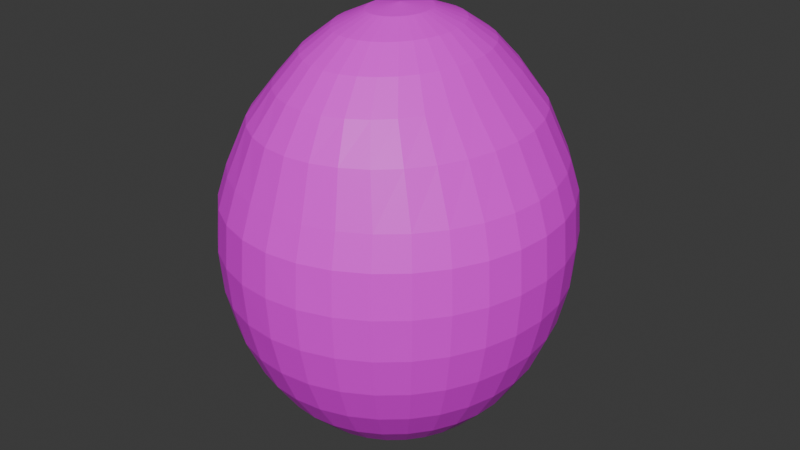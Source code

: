 # Source: egg.blend  (saved by Blender 4.4.32; exported with 4.5.12 LTS)
import bpy
from mathutils import Matrix  # noqa: F401  (used for matrix-valued properties, if any)

bpy.ops.wm.read_factory_settings(use_empty=True)
scene = bpy.context.scene
scene.name = 'Scene'

# ---- collections
col_collection = bpy.data.collections.new('Collection'); scene.collection.children.link(col_collection)

# ---- images (referenced by path relative to the original .blend; pixels are not part of the script)
import os
ASSET_DIR = os.environ.get("B2B_ASSET_DIR", "")  # directory of the original .blend (textures are referenced by path, not embedded)
HERE = os.path.dirname(os.path.abspath(__file__))  # packed textures are extracted next to this script under _unpacked/

def load_image(name, relpath, width, height, colorspace="sRGB"):
    """Load a texture the original file referenced (path relative to the .blend, or extracted next to this script)."""
    p = next((c for c in (os.path.join(HERE, relpath), os.path.join(ASSET_DIR, relpath)) if relpath and os.path.exists(c)), "")
    if p:
        img = bpy.data.images.load(p, check_existing=True)
        img.name = name
    else:  # same state as the original file: an image datablock whose file is absent (Cycles renders it pink)
        img = bpy.data.images.new(name, width, height)
        img.source = "FILE"
        img.filepath = "//" + (relpath or name)
    img.colorspace_settings.name = colorspace
    return img
img_egg_png_001 = load_image('egg.png.001', '1/egg.png', 1024, 1024, 'sRGB')

# ---- materials (node trees are filled in below, after node groups)
mat_x = bpy.data.materials.new('マテリアル')

# ---- material node trees
mat_x.use_nodes = True; mat_x.node_tree.nodes.clear()
_N = mat_x.node_tree.nodes; _L = mat_x.node_tree.links
n0 = _N.new('ShaderNodeBsdfPrincipled'); n0.name = 'プリンシプルBSDF'; n0.location = (10, 300)
n1 = _N.new('ShaderNodeOutputMaterial'); n1.name = 'マテリアル出力'; n1.location = (300, 300)
n2 = _N.new('ShaderNodeTexImage'); n2.name = '画像テクスチャ'; n2.location = (-280, 275)
n2.image = img_egg_png_001
_L.new(n0.outputs[0], n1.inputs[0])
_L.new(n2.outputs[0], n0.inputs[0])
n1.is_active_output = True

# ---- world
world_world = bpy.data.worlds.new('World'); scene.world = world_world
world_world.use_nodes = True; world_world.node_tree.nodes.clear()
_N = world_world.node_tree.nodes; _L = world_world.node_tree.links
n0 = _N.new('ShaderNodeOutputWorld'); n0.name = 'World Output'; n0.location = (300, 300)
n1 = _N.new('ShaderNodeBackground'); n1.name = 'Background'; n1.location = (10, 300)
n1.inputs[0].default_value = (0.05088, 0.05088, 0.05088, 1.0)
_L.new(n1.outputs[0], n0.inputs[0])
n0.is_active_output = True
world_world.color = (0.05088, 0.05088, 0.05088)
world_world.sun_shadow_jitter_overblur = 0.0

# ---- meshes
me_x = bpy.data.meshes.new('球')
me_x.from_pydata([(5.987e-09, 0.5934, 1.087), (1.043e-08, 0.8881, 0.7265), (0.0, 1.048, 0.2551), (0.0, 1.068, 0.0), (0.0, 1.048, -0.2551), (0.0, 0.8881, -0.7265), (0.03289, 0.2044, 1.283), (0.06451, 0.4009, 1.208), (0.09366, 0.582, 1.087), (0.1192, 0.7407, 0.9247), (0.1512, 0.871, 0.7265), (0.1802, 0.9678, 0.4398), (0.1913, 1.027, 0.2551), (0.1951, 1.048, 0.0), (0.1913, 1.027, -0.2551), (0.1802, 0.9678, -0.5004), (0.1622, 0.871, -0.7265), (0.1379, 0.7407, -0.9247), (0.1084, 0.582, -1.087), (0.07466, 0.4009, -1.208), (0.03806, 0.2044, -1.283), (0.06451, 0.1925, 1.283), (0.1265, 0.3776, 1.208), (0.1837, 0.5482, 1.087), (0.2338, 0.6978, 0.9247), (0.2967, 0.8205, 0.7265), (0.3536, 0.9117, 0.4398), (0.3753, 0.9678, 0.2551), (0.3827, 0.9868, 0.0), (0.3753, 0.9678, -0.2551), (0.3536, 0.9117, -0.5004), (0.3182, 0.8205, -0.7265), (0.2706, 0.6978, -0.9247), (0.2126, 0.5482, -1.087), (0.1464, 0.3776, -1.208), (0.07466, 0.1925, -1.283), (0.09366, 0.1733, 1.283), (0.1837, 0.3399, 1.208), (0.2667, 0.4934, 1.087), (0.3395, 0.628, 0.9247), (0.4307, 0.7384, 0.7265), (0.5133, 0.8205, 0.4398), (0.5449, 0.871, 0.2551), (0.5556, 0.8881, 0.0), (0.5449, 0.871, -0.2551), (0.5133, 0.8205, -0.5004), (0.4619, 0.7384, -0.7265), (0.3928, 0.628, -0.9247), (0.3087, 0.4934, -1.087), (0.2126, 0.3399, -1.208), (0.1084, 0.1733, -1.283), (0.1192, 0.1473, 1.283), (0.2338, 0.289, 1.208), (0.3395, 0.4196, 1.087), (0.432, 0.534, 0.9247), (0.5482, 0.628, 0.7265), (0.6533, 0.6978, 0.4398), (0.6935, 0.7407, 0.2551), (0.7071, 0.7552, 0.0), (0.6935, 0.7407, -0.2551), (0.6533, 0.6978, -0.5004), (0.5879, 0.628, -0.7265), (0.5, 0.534, -0.9247), (0.3928, 0.4196, -1.087), (0.2706, 0.289, -1.208), (0.1379, 0.1473, -1.283), (0.1402, 0.1158, 1.283), (0.2749, 0.2271, 1.208), (0.3992, 0.3297, 1.087), (0.508, 0.4196, 0.9247), (0.6446, 0.4934, 0.7265), (0.7682, 0.5482, 0.4398), (0.8155, 0.582, 0.2551), (0.8315, 0.5934, 0.0), (0.8155, 0.582, -0.2551), (0.7682, 0.5482, -0.5004), (0.6913, 0.4934, -0.7265), (0.5879, 0.4196, -0.9247), (0.4619, 0.3297, -1.087), (0.3182, 0.2271, -1.208), (0.1622, 0.1158, -1.283), (0.0, 0.0, 1.308), (0.1557, 0.07974, 1.283), (0.3055, 0.1564, 1.208), (0.4435, 0.2271, 1.087), (0.5645, 0.289, 0.9247), (0.7162, 0.3399, 0.7265), (0.8536, 0.3776, 0.4398), (0.9061, 0.4009, 0.2551), (0.9239, 0.4087, 0.0), (0.9061, 0.4009, -0.2551), (0.8536, 0.3776, -0.5004), (0.7682, 0.3399, -0.7265), (0.6533, 0.289, -0.9247), (0.5133, 0.2271, -1.087), (0.3536, 0.1564, -1.208), (0.1802, 0.07974, -1.283), (0.1653, 0.04065, 1.283), (0.3243, 0.07974, 1.208), (0.4708, 0.1158, 1.087), (0.5993, 0.1473, 0.9247), (0.7603, 0.1733, 0.7265), (0.9061, 0.1925, 0.4398), (0.9619, 0.2044, 0.2551), (0.9808, 0.2084, 0.0), (0.9619, 0.2044, -0.2551), (0.9061, 0.1925, -0.5004), (0.8155, 0.1733, -0.7265), (0.6935, 0.1473, -0.9247), (0.5449, 0.1158, -1.087), (0.3753, 0.07974, -1.208), (0.1913, 0.04065, -1.283), (0.1686, -1.194e-08, 1.283), (0.3307, -2.387e-08, 1.208), (0.4801, -5.57e-08, 1.087), (0.611, 1.592e-08, 0.9247), (0.7752, -9.549e-08, 0.7265), (0.9239, 4.775e-08, 0.4398), (0.9808, -9.549e-08, 0.2551), (1.0, -1.751e-07, 0.0), (0.9808, -9.549e-08, -0.2551), (0.9239, 4.775e-08, -0.5004), (0.8315, -9.549e-08, -0.7265), (0.7071, 1.592e-08, -0.9247), (0.5556, -5.57e-08, -1.087), (0.3827, -2.387e-08, -1.208), (0.1951, -1.194e-08, -1.283), (0.1653, -0.04065, 1.283), (0.3243, -0.07974, 1.208), (0.4708, -0.1158, 1.087), (0.5993, -0.1473, 0.9247), (0.7603, -0.1733, 0.7265), (0.9061, -0.1925, 0.4398), (0.9619, -0.2044, 0.2551), (0.9808, -0.2084, 0.0), (0.9619, -0.2044, -0.2551), (0.9061, -0.1925, -0.5004), (0.8155, -0.1733, -0.7265), (0.6935, -0.1473, -0.9247), (0.5449, -0.1158, -1.087), (0.3753, -0.07974, -1.208), (0.1913, -0.04065, -1.283), (0.1557, -0.07974, 1.283), (0.3055, -0.1564, 1.208), (0.4435, -0.2271, 1.087), (0.5645, -0.289, 0.9247), (0.7162, -0.3399, 0.7265), (0.8536, -0.3776, 0.4398), (0.9061, -0.4009, 0.2551), (0.9239, -0.4087, 0.0), (0.9061, -0.4009, -0.2551), (0.8536, -0.3776, -0.5004), (0.7682, -0.3399, -0.7265), (0.6533, -0.289, -0.9247), (0.5133, -0.2271, -1.087), (0.3536, -0.1564, -1.208), (0.1802, -0.07974, -1.283), (0.1402, -0.1158, 1.283), (0.2749, -0.2271, 1.208), (0.3992, -0.3297, 1.087), (0.508, -0.4196, 0.9247), (0.6446, -0.4934, 0.7265), (0.7682, -0.5482, 0.4398), (0.8155, -0.582, 0.2551), (0.8315, -0.5934, 0.0), (0.8155, -0.582, -0.2551), (0.7682, -0.5482, -0.5004), (0.6913, -0.4934, -0.7265), (0.5879, -0.4196, -0.9247), (0.4619, -0.3297, -1.087), (0.3182, -0.2271, -1.208), (0.1622, -0.1158, -1.283), (0.1192, -0.1473, 1.283), (0.2338, -0.289, 1.208), (0.3395, -0.4196, 1.087), (0.432, -0.534, 0.9247), (0.5482, -0.628, 0.7265), (0.6533, -0.6978, 0.4398), (0.6935, -0.7407, 0.2551), (0.7071, -0.7552, 0.0), (0.6935, -0.7407, -0.2551), (0.6533, -0.6978, -0.5004), (0.5879, -0.628, -0.7265), (0.5, -0.534, -0.9247), (0.3928, -0.4196, -1.087), (0.2706, -0.289, -1.208), (0.1379, -0.1473, -1.283), (0.09366, -0.1733, 1.283), (0.1837, -0.3399, 1.208), (0.2667, -0.4934, 1.087), (0.3395, -0.628, 0.9247), (0.4307, -0.7384, 0.7265), (0.5133, -0.8205, 0.4398), (0.5449, -0.871, 0.2551), (0.5556, -0.8881, 0.0), (0.5449, -0.871, -0.2551), (0.5133, -0.8205, -0.5004), (0.4619, -0.7384, -0.7265), (0.3928, -0.628, -0.9247), (0.3087, -0.4934, -1.087), (0.2126, -0.3399, -1.208), (0.1084, -0.1733, -1.283), (0.06451, -0.1925, 1.283), (0.1265, -0.3776, 1.208), (0.1837, -0.5482, 1.087), (0.2338, -0.6978, 0.9247), (0.2967, -0.8205, 0.7265), (0.3536, -0.9117, 0.4398), (0.3753, -0.9678, 0.2551), (0.3827, -0.9868, 0.0), (0.3753, -0.9678, -0.2551), (0.3536, -0.9117, -0.5004), (0.3182, -0.8205, -0.7265), (0.2706, -0.6978, -0.9247), (0.2126, -0.5482, -1.087), (0.1464, -0.3776, -1.208), (0.07466, -0.1925, -1.283), (0.03289, -0.2044, 1.283), (0.06451, -0.4009, 1.208), (0.09366, -0.582, 1.087), (0.1192, -0.7407, 0.9247), (0.1512, -0.871, 0.7265), (0.1802, -0.9678, 0.4398), (0.1913, -1.027, 0.2551), (0.1951, -1.048, 0.0), (0.1913, -1.027, -0.2551), (0.1802, -0.9678, -0.5004), (0.1622, -0.871, -0.7265), (0.1379, -0.7407, -0.9247), (0.1084, -0.582, -1.087), (0.07466, -0.4009, -1.208), (0.03806, -0.2044, -1.283), (-4.505e-10, -0.2084, 1.283), (-3.908e-08, -0.4087, 1.208), (-7.771e-08, -0.5934, 1.087), (-6.889e-09, -0.7552, 0.9247), (-8.682e-08, -0.8881, 0.7265), (2.98e-08, -0.9868, 0.4398), (-1.341e-07, -1.048, 0.2551), (-3.278e-07, -1.068, 0.0), (-1.341e-07, -1.048, -0.2551), (2.98e-08, -0.9868, -0.5004), (-1.043e-07, -0.8881, -0.7265), (-1.49e-08, -0.7552, -0.9247), (-9.686e-08, -0.5934, -1.087), (-5.215e-08, -0.4087, -1.208), (-7.451e-09, -0.2084, -1.283), (-0.03289, -0.2044, 1.283), (-0.06451, -0.4009, 1.208), (-0.09366, -0.582, 1.087), (-0.1192, -0.7407, 0.9247), (-0.1512, -0.871, 0.7265), (-0.1802, -0.9678, 0.4398), (-0.1913, -1.027, 0.2551), (-0.1951, -1.048, 0.0), (-0.1913, -1.027, -0.2551), (-0.1802, -0.9678, -0.5004), (-0.1622, -0.871, -0.7265), (-0.1379, -0.7407, -0.9247), (-0.1084, -0.582, -1.087), (-0.07466, -0.4009, -1.208), (-0.03806, -0.2044, -1.283), (-0.06451, -0.1925, 1.283), (-0.1265, -0.3776, 1.208), (-0.1837, -0.5482, 1.087), (-0.2338, -0.6978, 0.9247), (-0.2967, -0.8205, 0.7265), (-0.3536, -0.9117, 0.4398), (-0.3753, -0.9678, 0.2551), (-0.3827, -0.9868, 0.0), (-0.3753, -0.9678, -0.2551), (-0.3536, -0.9117, -0.5004), (-0.3182, -0.8205, -0.7265), (-0.2706, -0.6978, -0.9247), (-0.2126, -0.5482, -1.087), (-0.1464, -0.3776, -1.208), (-0.07466, -0.1925, -1.283), (-0.09366, -0.1733, 1.283), (-0.1837, -0.3399, 1.208), (-0.2667, -0.4934, 1.087), (-0.3395, -0.628, 0.9247), (-0.4307, -0.7384, 0.7265), (-0.5133, -0.8205, 0.4398), (-0.5449, -0.871, 0.2551), (-0.5556, -0.8881, 0.0), (-0.5449, -0.871, -0.2551), (-0.5133, -0.8205, -0.5004), (-0.4619, -0.7384, -0.7265), (-0.3928, -0.628, -0.9247), (-0.3087, -0.4934, -1.087), (-0.2126, -0.3399, -1.208), (-0.1084, -0.1733, -1.283), (-0.1192, -0.1473, 1.283), (-0.2338, -0.289, 1.208), (-0.3395, -0.4196, 1.087), (-0.432, -0.534, 0.9247), (-0.5482, -0.628, 0.7265), (-0.6533, -0.6978, 0.4398), (-0.6935, -0.7407, 0.2551), (-0.7071, -0.7552, 0.0), (-0.6935, -0.7407, -0.2551), (-0.6533, -0.6978, -0.5004), (-0.5879, -0.628, -0.7265), (-0.5, -0.534, -0.9247), (-0.3928, -0.4196, -1.087), (-0.2706, -0.289, -1.208), (-0.1379, -0.1473, -1.283), (0.0, 0.0, -1.308), (-0.1402, -0.1158, 1.283), (-0.2749, -0.2271, 1.208), (-0.3992, -0.3297, 1.087), (-0.508, -0.4196, 0.9247), (-0.6446, -0.4934, 0.7265), (-0.7682, -0.5482, 0.4398), (-0.8155, -0.582, 0.2551), (-0.8315, -0.5934, 0.0), (-0.8155, -0.582, -0.2551), (-0.7682, -0.5482, -0.5004), (-0.6913, -0.4934, -0.7265), (-0.5879, -0.4196, -0.9247), (-0.4619, -0.3297, -1.087), (-0.3182, -0.2271, -1.208), (-0.1622, -0.1158, -1.283), (-0.1557, -0.07974, 1.283), (-0.3055, -0.1564, 1.208), (-0.4435, -0.2271, 1.087), (-0.5645, -0.289, 0.9247), (-0.7162, -0.3399, 0.7265), (-0.8536, -0.3776, 0.4398), (-0.9061, -0.4009, 0.2551), (-0.9239, -0.4087, 0.0), (-0.9061, -0.4009, -0.2551), (-0.8536, -0.3776, -0.5004), (-0.7682, -0.3399, -0.7265), (-0.6533, -0.289, -0.9247), (-0.5133, -0.2271, -1.087), (-0.3536, -0.1564, -1.208), (-0.1802, -0.07974, -1.283), (-0.1653, -0.04065, 1.283), (-0.3243, -0.07974, 1.208), (-0.4708, -0.1158, 1.087), (-0.5993, -0.1473, 0.9247), (-0.7603, -0.1733, 0.7265), (-0.9061, -0.1925, 0.4398), (-0.9619, -0.2044, 0.2551), (-0.9808, -0.2084, 0.0), (-0.9619, -0.2044, -0.2551), (-0.9061, -0.1925, -0.5004), (-0.8155, -0.1733, -0.7265), (-0.6935, -0.1473, -0.9247), (-0.5449, -0.1158, -1.087), (-0.3753, -0.07974, -1.208), (-0.1913, -0.04065, -1.283), (-0.1686, 1.989e-08, 1.283), (-0.3307, 5.57e-08, 1.208), (-0.4801, 1.592e-07, 1.087), (-0.611, 3.183e-08, 0.9247), (-0.7752, 1.751e-07, 0.7265), (-0.9239, 1.592e-08, 0.4398), (-0.9808, 2.865e-07, 0.2551), (-1.0, 4.775e-07, 0.0), (-0.9808, 2.865e-07, -0.2551), (-0.9239, 1.592e-08, -0.5004), (-0.8315, 1.751e-07, -0.7265), (-0.7071, 3.183e-08, -0.9247), (-0.5556, 1.592e-07, -1.087), (-0.3827, 5.57e-08, -1.208), (-0.1951, 1.989e-08, -1.283), (-0.1653, 0.04065, 1.283), (-0.3243, 0.07974, 1.208), (-0.4708, 0.1158, 1.087), (-0.5993, 0.1473, 0.9247), (-0.7603, 0.1733, 0.7265), (-0.9061, 0.1925, 0.4398), (-0.9619, 0.2044, 0.2551), (-0.9808, 0.2084, 0.0), (-0.9619, 0.2044, -0.2551), (-0.9061, 0.1925, -0.5004), (-0.8155, 0.1733, -0.7265), (-0.6935, 0.1473, -0.9247), (-0.5449, 0.1158, -1.087), (-0.3753, 0.07974, -1.208), (-0.1913, 0.04065, -1.283), (-0.1557, 0.07974, 1.283), (-0.3055, 0.1564, 1.208), (-0.4435, 0.2271, 1.087), (-0.5645, 0.289, 0.9247), (-0.7162, 0.3399, 0.7265), (-0.8536, 0.3776, 0.4398), (-0.9061, 0.4009, 0.2551), (-0.9239, 0.4087, 0.0), (-0.9061, 0.4009, -0.2551), (-0.8536, 0.3776, -0.5004), (-0.7682, 0.3399, -0.7265), (-0.6533, 0.289, -0.9247), (-0.5133, 0.2271, -1.087), (-0.3536, 0.1564, -1.208), (-0.1802, 0.07974, -1.283), (-0.1402, 0.1158, 1.283), (-0.2749, 0.2271, 1.208), (-0.3992, 0.3297, 1.087), (-0.508, 0.4196, 0.9247), (-0.6446, 0.4934, 0.7265), (-0.7682, 0.5482, 0.4398), (-0.8155, 0.582, 0.2551), (-0.8315, 0.5934, 0.0), (-0.8155, 0.582, -0.2551), (-0.7682, 0.5482, -0.5004), (-0.6913, 0.4934, -0.7265), (-0.5879, 0.4196, -0.9247), (-0.4619, 0.3297, -1.087), (-0.3182, 0.2271, -1.208), (-0.1622, 0.1158, -1.283), (-0.1192, 0.1473, 1.283), (-0.2338, 0.289, 1.208), (-0.3395, 0.4196, 1.087), (-0.432, 0.534, 0.9247), (-0.5482, 0.628, 0.7265), (-0.6533, 0.6978, 0.4398), (-0.6935, 0.7407, 0.2551), (-0.7071, 0.7552, 0.0), (-0.6935, 0.7407, -0.2551), (-0.6533, 0.6978, -0.5004), (-0.5879, 0.628, -0.7265), (-0.5, 0.534, -0.9247), (-0.3928, 0.4196, -1.087), (-0.2706, 0.289, -1.208), (-0.1379, 0.1473, -1.283), (-0.09366, 0.1733, 1.283), (-0.1837, 0.3399, 1.208), (-0.2667, 0.4934, 1.087), (-0.3395, 0.628, 0.9247), (-0.4307, 0.7384, 0.7265), (-0.5133, 0.8205, 0.4398), (-0.5449, 0.871, 0.2551), (-0.5556, 0.8881, 0.0), (-0.5449, 0.871, -0.2551), (-0.5133, 0.8205, -0.5004), (-0.4619, 0.7384, -0.7265), (-0.3928, 0.628, -0.9247), (-0.3087, 0.4934, -1.087), (-0.2126, 0.3399, -1.208), (-0.1084, 0.1733, -1.283), (-0.06451, 0.1925, 1.283), (-0.1265, 0.3776, 1.208), (-0.1837, 0.5482, 1.087), (-0.2338, 0.6978, 0.9247), (-0.2967, 0.8205, 0.7265), (-0.3536, 0.9117, 0.4398), (-0.3753, 0.9678, 0.2551), (-0.3827, 0.9868, 0.0), (-0.3753, 0.9678, -0.2551), (-0.3536, 0.9117, -0.5004), (-0.3182, 0.8205, -0.7265), (-0.2706, 0.6978, -0.9247), (-0.2126, 0.5482, -1.087), (-0.1464, 0.3776, -1.208), (-0.07466, 0.1925, -1.283), (-0.03289, 0.2044, 1.283), (-0.06451, 0.4009, 1.208), (-0.09366, 0.582, 1.087), (-0.1192, 0.7407, 0.9247), (-0.1512, 0.871, 0.7265), (-0.1802, 0.9678, 0.4398), (-0.1913, 1.027, 0.2551), (-0.1951, 1.048, 0.0), (-0.1913, 1.027, -0.2551), (-0.1802, 0.9678, -0.5004), (-0.1622, 0.871, -0.7265), (-0.1379, 0.7407, -0.9247), (-0.1084, 0.582, -1.087), (-0.07466, 0.4009, -1.208), (-0.03806, 0.2044, -1.283), (1.886e-08, 0.2084, 1.283), (6.393e-08, 0.4087, 1.208), (8.324e-08, 0.7552, 0.9247), (5.96e-08, 0.9868, 0.4398), (5.96e-08, 0.9868, -0.5004), (8.941e-08, 0.7552, -0.9247), (2.161e-07, 0.5934, -1.087), (6.706e-08, 0.4087, -1.208), (1.49e-08, 0.2084, -1.283)], [], [(477, 14, 15), (474, 8, 0), (5, 15, 16), (0, 9, 475), (478, 16, 17), (1, 9, 10), (479, 17, 18), (476, 10, 11), (480, 18, 19), (476, 12, 2), (481, 19, 20), (2, 13, 3), (473, 81, 6), (307, 481, 20), (4, 13, 14), (473, 7, 474), (307, 20, 35), (14, 28, 29), (6, 22, 7), (15, 29, 30), (7, 23, 8), (16, 30, 31), (8, 24, 9), (17, 31, 32), (10, 24, 25), (18, 32, 33), (11, 25, 26), (19, 33, 34), (11, 27, 12), (20, 34, 35), (12, 28, 13), (6, 81, 21), (33, 47, 48), (26, 40, 41), (34, 48, 49), (26, 42, 27), (35, 49, 50), (27, 43, 28), (21, 81, 36), (307, 35, 50), (29, 43, 44), (21, 37, 22), (30, 44, 45), (22, 38, 23), (31, 45, 46), (23, 39, 24), (32, 46, 47), (25, 39, 40), (36, 52, 37), (45, 59, 60), (37, 53, 38), (46, 60, 61), (38, 54, 39), (47, 61, 62), (40, 54, 55), (48, 62, 63), (41, 55, 56), (49, 63, 64), (41, 57, 42), (50, 64, 65), (42, 58, 43), (36, 81, 51), (307, 50, 65), (44, 58, 59), (56, 70, 71), (64, 78, 79), (56, 72, 57), (65, 79, 80), (57, 73, 58), (51, 81, 66), (307, 65, 80), (59, 73, 74), (51, 67, 52), (60, 74, 75), (52, 68, 53), (61, 75, 76), (53, 69, 54), (62, 76, 77), (55, 69, 70), (63, 77, 78), (75, 90, 91), (67, 84, 68), (76, 91, 92), (68, 85, 69), (77, 92, 93), (70, 85, 86), (78, 93, 94), (71, 86, 87), (79, 94, 95), (71, 88, 72), (80, 95, 96), (72, 89, 73), (66, 81, 82), (307, 80, 96), (74, 89, 90), (66, 83, 67), (95, 109, 110), (87, 103, 88), (96, 110, 111), (88, 104, 89), (82, 81, 97), (307, 96, 111), (90, 104, 105), (82, 98, 83), (91, 105, 106), (83, 99, 84), (92, 106, 107), (84, 100, 85), (93, 107, 108), (86, 100, 101), (94, 108, 109), (87, 101, 102), (98, 114, 99), (107, 121, 122), (99, 115, 100), (108, 122, 123), (101, 115, 116), (109, 123, 124), (102, 116, 117), (110, 124, 125), (102, 118, 103), (111, 125, 126), (103, 119, 104), (97, 81, 112), (307, 111, 126), (105, 119, 120), (97, 113, 98), (106, 120, 121), (118, 132, 133), (125, 141, 126), (119, 133, 134), (112, 81, 127), (307, 126, 141), (119, 135, 120), (113, 127, 128), (120, 136, 121), (114, 128, 129), (121, 137, 122), (115, 129, 130), (122, 138, 123), (115, 131, 116), (123, 139, 124), (116, 132, 117), (124, 140, 125), (136, 152, 137), (130, 144, 145), (137, 153, 138), (130, 146, 131), (138, 154, 139), (131, 147, 132), (139, 155, 140), (133, 147, 148), (140, 156, 141), (134, 148, 149), (127, 81, 142), (307, 141, 156), (134, 150, 135), (128, 142, 143), (135, 151, 136), (129, 143, 144), (155, 171, 156), (149, 163, 164), (142, 81, 157), (307, 156, 171), (149, 165, 150), (143, 157, 158), (150, 166, 151), (144, 158, 159), (151, 167, 152), (145, 159, 160), (152, 168, 153), (145, 161, 146), (153, 169, 154), (146, 162, 147), (154, 170, 155), (148, 162, 163), (167, 183, 168), (160, 176, 161), (168, 184, 169), (161, 177, 162), (169, 185, 170), (163, 177, 178), (170, 186, 171), (164, 178, 179), (157, 81, 172), (307, 171, 186), (164, 180, 165), (158, 172, 173), (165, 181, 166), (159, 173, 174), (166, 182, 167), (160, 174, 175), (172, 81, 187), (307, 186, 201), (179, 195, 180), (173, 187, 188), (180, 196, 181), (174, 188, 189), (181, 197, 182), (175, 189, 190), (182, 198, 183), (175, 191, 176), (183, 199, 184), (176, 192, 177), (184, 200, 185), (178, 192, 193), (185, 201, 186), (179, 193, 194), (190, 206, 191), (198, 214, 199), (191, 207, 192), (199, 215, 200), (193, 207, 208), (200, 216, 201), (194, 208, 209), (187, 81, 202), (307, 201, 216), (194, 210, 195), (188, 202, 203), (195, 211, 196), (189, 203, 204), (196, 212, 197), (190, 204, 205), (197, 213, 198), (209, 225, 210), (203, 217, 218), (210, 226, 211), (204, 218, 219), (211, 227, 212), (205, 219, 220), (212, 228, 213), (205, 221, 206), (213, 229, 214), (206, 222, 207), (214, 230, 215), (208, 222, 223), (215, 231, 216), (209, 223, 224), (202, 81, 217), (307, 216, 231), (228, 244, 229), (221, 237, 222), (229, 245, 230), (223, 237, 238), (230, 246, 231), (224, 238, 239), (217, 81, 232), (307, 231, 246), (224, 240, 225), (218, 232, 233), (225, 241, 226), (219, 233, 234), (226, 242, 227), (220, 234, 235), (227, 243, 228), (220, 236, 221), (232, 248, 233), (241, 255, 256), (233, 249, 234), (242, 256, 257), (234, 250, 235), (243, 257, 258), (236, 250, 251), (244, 258, 259), (237, 251, 252), (245, 259, 260), (237, 253, 238), (246, 260, 261), (238, 254, 239), (232, 81, 247), (307, 246, 261), (240, 254, 255), (252, 266, 267), (260, 274, 275), (252, 268, 253), (261, 275, 276), (253, 269, 254), (247, 81, 262), (307, 261, 276), (255, 269, 270), (247, 263, 248), (256, 270, 271), (248, 264, 249), (257, 271, 272), (249, 265, 250), (258, 272, 273), (251, 265, 266), (259, 273, 274), (271, 285, 286), (263, 279, 264), (272, 286, 287), (264, 280, 265), (273, 287, 288), (266, 280, 281), (274, 288, 289), (267, 281, 282), (275, 289, 290), (267, 283, 268), (276, 290, 291), (268, 284, 269), (262, 81, 277), (307, 276, 291), (270, 284, 285), (262, 278, 263), (290, 304, 305), (282, 298, 283), (291, 305, 306), (283, 299, 284), (277, 81, 292), (307, 291, 306), (285, 299, 300), (277, 293, 278), (286, 300, 301), (278, 294, 279), (287, 301, 302), (279, 295, 280), (288, 302, 303), (281, 295, 296), (289, 303, 304), (282, 296, 297), (302, 317, 318), (294, 311, 295), (303, 318, 319), (296, 311, 312), (304, 319, 320), (297, 312, 313), (305, 320, 321), (297, 314, 298), (306, 321, 322), (298, 315, 299), (292, 81, 308), (307, 306, 322), (300, 315, 316), (292, 309, 293), (301, 316, 317), (293, 310, 294), (322, 336, 337), (314, 330, 315), (308, 81, 323), (307, 322, 337), (316, 330, 331), (308, 324, 309), (317, 331, 332), (309, 325, 310), (318, 332, 333), (310, 326, 311), (319, 333, 334), (312, 326, 327), (320, 334, 335), (313, 327, 328), (321, 335, 336), (313, 329, 314), (325, 341, 326), (334, 348, 349), (327, 341, 342), (335, 349, 350), (328, 342, 343), (336, 350, 351), (328, 344, 329), (337, 351, 352), (329, 345, 330), (323, 81, 338), (307, 337, 352), (331, 345, 346), (323, 339, 324), (332, 346, 347), (324, 340, 325), (333, 347, 348), (344, 360, 345), (338, 81, 353), (307, 352, 367), (346, 360, 361), (338, 354, 339), (347, 361, 362), (339, 355, 340), (348, 362, 363), (340, 356, 341), (349, 363, 364), (342, 356, 357), (350, 364, 365), (343, 357, 358), (351, 365, 366), (343, 359, 344), (352, 366, 367), (363, 379, 364), (356, 372, 357), (364, 380, 365), (357, 373, 358), (365, 381, 366), (359, 373, 374), (366, 382, 367), (360, 374, 375), (353, 81, 368), (307, 367, 382), (360, 376, 361), (354, 368, 369), (361, 377, 362), (355, 369, 370), (362, 378, 363), (356, 370, 371), (368, 81, 383), (307, 382, 397), (375, 391, 376), (369, 383, 384), (376, 392, 377), (370, 384, 385), (377, 393, 378), (371, 385, 386), (378, 394, 379), (371, 387, 372), (379, 395, 380), (372, 388, 373), (380, 396, 381), (374, 388, 389), (381, 397, 382), (375, 389, 390), (386, 402, 387), (394, 410, 395), (387, 403, 388), (395, 411, 396), (389, 403, 404), (396, 412, 397), (390, 404, 405), (383, 81, 398), (307, 397, 412), (390, 406, 391), (384, 398, 399), (391, 407, 392), (385, 399, 400), (392, 408, 393), (386, 400, 401), (393, 409, 394), (405, 421, 406), (399, 413, 414), (406, 422, 407), (400, 414, 415), (407, 423, 408), (401, 415, 416), (408, 424, 409), (401, 417, 402), (409, 425, 410), (402, 418, 403), (410, 426, 411), (404, 418, 419), (411, 427, 412), (405, 419, 420), (398, 81, 413), (307, 412, 427), (424, 440, 425), (417, 433, 418), (425, 441, 426), (419, 433, 434), (426, 442, 427), (420, 434, 435), (413, 81, 428), (307, 427, 442), (420, 436, 421), (414, 428, 429), (421, 437, 422), (415, 429, 430), (422, 438, 423), (416, 430, 431), (423, 439, 424), (416, 432, 417), (436, 452, 437), (430, 444, 445), (437, 453, 438), (431, 445, 446), (438, 454, 439), (431, 447, 432), (439, 455, 440), (432, 448, 433), (440, 456, 441), (434, 448, 449), (441, 457, 442), (435, 449, 450), (428, 81, 443), (307, 442, 457), (435, 451, 436), (429, 443, 444), (455, 471, 456), (449, 463, 464), (456, 472, 457), (450, 464, 465), (443, 81, 458), (307, 457, 472), (450, 466, 451), (444, 458, 459), (451, 467, 452), (445, 459, 460), (452, 468, 453), (446, 460, 461), (453, 469, 454), (446, 462, 447), (454, 470, 455), (447, 463, 448), (460, 474, 0), (467, 5, 468), (461, 0, 475), (468, 478, 469), (461, 1, 462), (469, 479, 470), (462, 476, 463), (470, 480, 471), (464, 476, 2), (471, 481, 472), (465, 2, 3), (458, 81, 473), (307, 472, 481), (465, 4, 466), (459, 473, 474), (466, 477, 467), (477, 4, 14), (474, 7, 8), (5, 477, 15), (0, 8, 9), (478, 5, 16), (1, 475, 9), (479, 478, 17), (476, 1, 10), (480, 479, 18), (476, 11, 12), (481, 480, 19), (2, 12, 13), (4, 3, 13), (473, 6, 7), (14, 13, 28), (6, 21, 22), (15, 14, 29), (7, 22, 23), (16, 15, 30), (8, 23, 24), (17, 16, 31), (10, 9, 24), (18, 17, 32), (11, 10, 25), (19, 18, 33), (11, 26, 27), (20, 19, 34), (12, 27, 28), (33, 32, 47), (26, 25, 40), (34, 33, 48), (26, 41, 42), (35, 34, 49), (27, 42, 43), (29, 28, 43), (21, 36, 37), (30, 29, 44), (22, 37, 38), (31, 30, 45), (23, 38, 39), (32, 31, 46), (25, 24, 39), (36, 51, 52), (45, 44, 59), (37, 52, 53), (46, 45, 60), (38, 53, 54), (47, 46, 61), (40, 39, 54), (48, 47, 62), (41, 40, 55), (49, 48, 63), (41, 56, 57), (50, 49, 64), (42, 57, 58), (44, 43, 58), (56, 55, 70), (64, 63, 78), (56, 71, 72), (65, 64, 79), (57, 72, 73), (59, 58, 73), (51, 66, 67), (60, 59, 74), (52, 67, 68), (61, 60, 75), (53, 68, 69), (62, 61, 76), (55, 54, 69), (63, 62, 77), (75, 74, 90), (67, 83, 84), (76, 75, 91), (68, 84, 85), (77, 76, 92), (70, 69, 85), (78, 77, 93), (71, 70, 86), (79, 78, 94), (71, 87, 88), (80, 79, 95), (72, 88, 89), (74, 73, 89), (66, 82, 83), (95, 94, 109), (87, 102, 103), (96, 95, 110), (88, 103, 104), (90, 89, 104), (82, 97, 98), (91, 90, 105), (83, 98, 99), (92, 91, 106), (84, 99, 100), (93, 92, 107), (86, 85, 100), (94, 93, 108), (87, 86, 101), (98, 113, 114), (107, 106, 121), (99, 114, 115), (108, 107, 122), (101, 100, 115), (109, 108, 123), (102, 101, 116), (110, 109, 124), (102, 117, 118), (111, 110, 125), (103, 118, 119), (105, 104, 119), (97, 112, 113), (106, 105, 120), (118, 117, 132), (125, 140, 141), (119, 118, 133), (119, 134, 135), (113, 112, 127), (120, 135, 136), (114, 113, 128), (121, 136, 137), (115, 114, 129), (122, 137, 138), (115, 130, 131), (123, 138, 139), (116, 131, 132), (124, 139, 140), (136, 151, 152), (130, 129, 144), (137, 152, 153), (130, 145, 146), (138, 153, 154), (131, 146, 147), (139, 154, 155), (133, 132, 147), (140, 155, 156), (134, 133, 148), (134, 149, 150), (128, 127, 142), (135, 150, 151), (129, 128, 143), (155, 170, 171), (149, 148, 163), (149, 164, 165), (143, 142, 157), (150, 165, 166), (144, 143, 158), (151, 166, 167), (145, 144, 159), (152, 167, 168), (145, 160, 161), (153, 168, 169), (146, 161, 162), (154, 169, 170), (148, 147, 162), (167, 182, 183), (160, 175, 176), (168, 183, 184), (161, 176, 177), (169, 184, 185), (163, 162, 177), (170, 185, 186), (164, 163, 178), (164, 179, 180), (158, 157, 172), (165, 180, 181), (159, 158, 173), (166, 181, 182), (160, 159, 174), (179, 194, 195), (173, 172, 187), (180, 195, 196), (174, 173, 188), (181, 196, 197), (175, 174, 189), (182, 197, 198), (175, 190, 191), (183, 198, 199), (176, 191, 192), (184, 199, 200), (178, 177, 192), (185, 200, 201), (179, 178, 193), (190, 205, 206), (198, 213, 214), (191, 206, 207), (199, 214, 215), (193, 192, 207), (200, 215, 216), (194, 193, 208), (194, 209, 210), (188, 187, 202), (195, 210, 211), (189, 188, 203), (196, 211, 212), (190, 189, 204), (197, 212, 213), (209, 224, 225), (203, 202, 217), (210, 225, 226), (204, 203, 218), (211, 226, 227), (205, 204, 219), (212, 227, 228), (205, 220, 221), (213, 228, 229), (206, 221, 222), (214, 229, 230), (208, 207, 222), (215, 230, 231), (209, 208, 223), (228, 243, 244), (221, 236, 237), (229, 244, 245), (223, 222, 237), (230, 245, 246), (224, 223, 238), (224, 239, 240), (218, 217, 232), (225, 240, 241), (219, 218, 233), (226, 241, 242), (220, 219, 234), (227, 242, 243), (220, 235, 236), (232, 247, 248), (241, 240, 255), (233, 248, 249), (242, 241, 256), (234, 249, 250), (243, 242, 257), (236, 235, 250), (244, 243, 258), (237, 236, 251), (245, 244, 259), (237, 252, 253), (246, 245, 260), (238, 253, 254), (240, 239, 254), (252, 251, 266), (260, 259, 274), (252, 267, 268), (261, 260, 275), (253, 268, 269), (255, 254, 269), (247, 262, 263), (256, 255, 270), (248, 263, 264), (257, 256, 271), (249, 264, 265), (258, 257, 272), (251, 250, 265), (259, 258, 273), (271, 270, 285), (263, 278, 279), (272, 271, 286), (264, 279, 280), (273, 272, 287), (266, 265, 280), (274, 273, 288), (267, 266, 281), (275, 274, 289), (267, 282, 283), (276, 275, 290), (268, 283, 284), (270, 269, 284), (262, 277, 278), (290, 289, 304), (282, 297, 298), (291, 290, 305), (283, 298, 299), (285, 284, 299), (277, 292, 293), (286, 285, 300), (278, 293, 294), (287, 286, 301), (279, 294, 295), (288, 287, 302), (281, 280, 295), (289, 288, 303), (282, 281, 296), (302, 301, 317), (294, 310, 311), (303, 302, 318), (296, 295, 311), (304, 303, 319), (297, 296, 312), (305, 304, 320), (297, 313, 314), (306, 305, 321), (298, 314, 315), (300, 299, 315), (292, 308, 309), (301, 300, 316), (293, 309, 310), (322, 321, 336), (314, 329, 330), (316, 315, 330), (308, 323, 324), (317, 316, 331), (309, 324, 325), (318, 317, 332), (310, 325, 326), (319, 318, 333), (312, 311, 326), (320, 319, 334), (313, 312, 327), (321, 320, 335), (313, 328, 329), (325, 340, 341), (334, 333, 348), (327, 326, 341), (335, 334, 349), (328, 327, 342), (336, 335, 350), (328, 343, 344), (337, 336, 351), (329, 344, 345), (331, 330, 345), (323, 338, 339), (332, 331, 346), (324, 339, 340), (333, 332, 347), (344, 359, 360), (346, 345, 360), (338, 353, 354), (347, 346, 361), (339, 354, 355), (348, 347, 362), (340, 355, 356), (349, 348, 363), (342, 341, 356), (350, 349, 364), (343, 342, 357), (351, 350, 365), (343, 358, 359), (352, 351, 366), (363, 378, 379), (356, 371, 372), (364, 379, 380), (357, 372, 373), (365, 380, 381), (359, 358, 373), (366, 381, 382), (360, 359, 374), (360, 375, 376), (354, 353, 368), (361, 376, 377), (355, 354, 369), (362, 377, 378), (356, 355, 370), (375, 390, 391), (369, 368, 383), (376, 391, 392), (370, 369, 384), (377, 392, 393), (371, 370, 385), (378, 393, 394), (371, 386, 387), (379, 394, 395), (372, 387, 388), (380, 395, 396), (374, 373, 388), (381, 396, 397), (375, 374, 389), (386, 401, 402), (394, 409, 410), (387, 402, 403), (395, 410, 411), (389, 388, 403), (396, 411, 412), (390, 389, 404), (390, 405, 406), (384, 383, 398), (391, 406, 407), (385, 384, 399), (392, 407, 408), (386, 385, 400), (393, 408, 409), (405, 420, 421), (399, 398, 413), (406, 421, 422), (400, 399, 414), (407, 422, 423), (401, 400, 415), (408, 423, 424), (401, 416, 417), (409, 424, 425), (402, 417, 418), (410, 425, 426), (404, 403, 418), (411, 426, 427), (405, 404, 419), (424, 439, 440), (417, 432, 433), (425, 440, 441), (419, 418, 433), (426, 441, 442), (420, 419, 434), (420, 435, 436), (414, 413, 428), (421, 436, 437), (415, 414, 429), (422, 437, 438), (416, 415, 430), (423, 438, 439), (416, 431, 432), (436, 451, 452), (430, 429, 444), (437, 452, 453), (431, 430, 445), (438, 453, 454), (431, 446, 447), (439, 454, 455), (432, 447, 448), (440, 455, 456), (434, 433, 448), (441, 456, 457), (435, 434, 449), (435, 450, 451), (429, 428, 443), (455, 470, 471), (449, 448, 463), (456, 471, 472), (450, 449, 464), (450, 465, 466), (444, 443, 458), (451, 466, 467), (445, 444, 459), (452, 467, 468), (446, 445, 460), (453, 468, 469), (446, 461, 462), (454, 469, 470), (447, 462, 463), (460, 459, 474), (467, 477, 5), (461, 460, 0), (468, 5, 478), (461, 475, 1), (469, 478, 479), (462, 1, 476), (470, 479, 480), (464, 463, 476), (471, 480, 481), (465, 464, 2), (465, 3, 4), (459, 458, 473), (466, 4, 477)])
_uv = me_x.uv_layers.new(name='UVマップ')
_uv.uv.foreach_set('vector', [0.6884, 0.6367, 0.6766, 0.6776, 0.665, 0.6451, 0.791, 0.8976, 0.7638, 0.8698, 0.7775, 0.8632, 0.676, 0.6051, 0.665, 0.6451, 0.6543, 0.6126, 0.7775, 0.8632, 0.748, 0.8377, 0.7644, 0.83, 0.6636, 0.5736, 0.6543, 0.6126, 0.6444, 0.5799, 0.7517, 0.7977, 0.748, 0.8377, 0.7316, 0.8065, 0.6511, 0.5418, 0.6444, 0.5799, 0.6351, 0.5469, 0.736, 0.7577, 0.7316, 0.8065, 0.7122, 0.7675, 0.6382, 0.5092, 0.6351, 0.5469, 0.6264, 0.5129, 0.736, 0.7577, 0.7017, 0.7425, 0.7261, 0.7325, 0.6247, 0.4748, 0.6264, 0.5129, 0.6181, 0.4767, 0.7261, 0.7325, 0.6889, 0.7101, 0.7135, 0.7004, 0.8055, 0.9344, 0.8215, 0.9751, 0.7998, 0.9373, 0.6099, 0.4373, 0.6247, 0.4748, 0.6181, 0.4767, 0.7009, 0.6685, 0.6889, 0.7101, 0.6766, 0.6776, 0.8055, 0.9344, 0.7808, 0.9027, 0.791, 0.8976, 0.6099, 0.4373, 0.6181, 0.4767, 0.6112, 0.4775, 0.6766, 0.6776, 0.6636, 0.7199, 0.6513, 0.6863, 0.7998, 0.9373, 0.7715, 0.9097, 0.7808, 0.9027, 0.665, 0.6451, 0.6513, 0.6863, 0.6407, 0.6524, 0.7808, 0.9027, 0.7509, 0.8788, 0.7638, 0.8698, 0.6543, 0.6126, 0.6407, 0.6524, 0.6317, 0.6184, 0.7638, 0.8698, 0.7321, 0.8478, 0.748, 0.8377, 0.6444, 0.5799, 0.6317, 0.6184, 0.6243, 0.5843, 0.7316, 0.8065, 0.7321, 0.8478, 0.7117, 0.8172, 0.6351, 0.5469, 0.6243, 0.5843, 0.6184, 0.5499, 0.7122, 0.7675, 0.7117, 0.8172, 0.6884, 0.7786, 0.6264, 0.5129, 0.6184, 0.5499, 0.614, 0.5146, 0.7122, 0.7675, 0.677, 0.7532, 0.7017, 0.7425, 0.6181, 0.4767, 0.614, 0.5146, 0.6112, 0.4775, 0.7017, 0.7425, 0.6636, 0.7199, 0.6889, 0.7101, 0.7998, 0.9373, 0.8215, 0.9751, 0.7947, 0.9415, 0.6184, 0.5499, 0.6029, 0.5866, 0.6008, 0.5507, 0.6884, 0.7786, 0.6916, 0.8303, 0.664, 0.7913, 0.614, 0.5146, 0.6008, 0.5507, 0.6011, 0.5144, 0.6884, 0.7786, 0.6513, 0.765, 0.677, 0.7532, 0.6112, 0.4775, 0.6011, 0.5144, 0.6041, 0.4769, 0.677, 0.7532, 0.6369, 0.7301, 0.6636, 0.7199, 0.7947, 0.9415, 0.8215, 0.9751, 0.7903, 0.9469, 0.6099, 0.4373, 0.6112, 0.4775, 0.6041, 0.4769, 0.6513, 0.6863, 0.6369, 0.7301, 0.6245, 0.6946, 0.7947, 0.9415, 0.7631, 0.9188, 0.7715, 0.9097, 0.6407, 0.6524, 0.6245, 0.6946, 0.6148, 0.6586, 0.7715, 0.9097, 0.7387, 0.8902, 0.7509, 0.8788, 0.6317, 0.6184, 0.6148, 0.6586, 0.6076, 0.6226, 0.7509, 0.8788, 0.7164, 0.8604, 0.7321, 0.8478, 0.6243, 0.5843, 0.6076, 0.6226, 0.6029, 0.5866, 0.7117, 0.8172, 0.7164, 0.8604, 0.6916, 0.8303, 0.7903, 0.9469, 0.7557, 0.93, 0.7631, 0.9188, 0.6148, 0.6586, 0.5954, 0.7027, 0.5866, 0.6638, 0.7631, 0.9188, 0.7272, 0.9044, 0.7387, 0.8902, 0.6076, 0.6226, 0.5866, 0.6638, 0.5816, 0.6249, 0.7387, 0.8902, 0.7007, 0.8762, 0.7164, 0.8604, 0.6029, 0.5866, 0.5816, 0.6249, 0.5802, 0.5867, 0.6916, 0.8303, 0.7007, 0.8762, 0.671, 0.8461, 0.6008, 0.5507, 0.5802, 0.5867, 0.5823, 0.5491, 0.664, 0.7913, 0.671, 0.8461, 0.6385, 0.806, 0.6011, 0.5144, 0.5823, 0.5491, 0.5878, 0.5121, 0.664, 0.7913, 0.624, 0.7783, 0.6513, 0.765, 0.6041, 0.4769, 0.5878, 0.5121, 0.597, 0.4751, 0.6513, 0.765, 0.6081, 0.7411, 0.6369, 0.7301, 0.7903, 0.9469, 0.8215, 0.9751, 0.7868, 0.9533, 0.6099, 0.4373, 0.6041, 0.4769, 0.597, 0.4751, 0.6245, 0.6946, 0.6081, 0.7411, 0.5954, 0.7027, 0.6385, 0.806, 0.6495, 0.8654, 0.6113, 0.8233, 0.5878, 0.5121, 0.5629, 0.5448, 0.5744, 0.5075, 0.6385, 0.806, 0.5944, 0.7937, 0.624, 0.7783, 0.597, 0.4751, 0.5744, 0.5075, 0.5901, 0.4719, 0.624, 0.7783, 0.5764, 0.753, 0.6081, 0.7411, 0.7868, 0.9533, 0.8215, 0.9751, 0.7844, 0.9607, 0.6099, 0.4373, 0.597, 0.4751, 0.5901, 0.4719, 0.5954, 0.7027, 0.5764, 0.753, 0.5632, 0.7107, 0.7868, 0.9533, 0.7497, 0.9431, 0.7557, 0.93, 0.5866, 0.6638, 0.5632, 0.7107, 0.5555, 0.6677, 0.7557, 0.93, 0.7167, 0.9215, 0.7272, 0.9044, 0.5816, 0.6249, 0.5555, 0.6677, 0.5531, 0.6252, 0.7272, 0.9044, 0.685, 0.8955, 0.7007, 0.8762, 0.5802, 0.5867, 0.5531, 0.6252, 0.5557, 0.584, 0.671, 0.8461, 0.685, 0.8955, 0.6495, 0.8654, 0.5823, 0.5491, 0.5557, 0.584, 0.5629, 0.5448, 0.5555, 0.6677, 0.5266, 0.7185, 0.5204, 0.6699, 0.7497, 0.9431, 0.7073, 0.942, 0.7167, 0.9215, 0.5531, 0.6252, 0.5204, 0.6699, 0.5216, 0.6227, 0.7167, 0.9215, 0.6696, 0.9191, 0.685, 0.8955, 0.5557, 0.584, 0.5216, 0.6227, 0.5294, 0.5782, 0.6495, 0.8654, 0.6696, 0.9191, 0.6271, 0.889, 0.5629, 0.5448, 0.5294, 0.5782, 0.5428, 0.5373, 0.6113, 0.8233, 0.6271, 0.889, 0.5819, 0.844, 0.5744, 0.5075, 0.5428, 0.5373, 0.5611, 0.5004, 0.6113, 0.8233, 0.5616, 0.8118, 0.5944, 0.7937, 0.5901, 0.4719, 0.5611, 0.5004, 0.5837, 0.4674, 0.5944, 0.7937, 0.5406, 0.7665, 0.5764, 0.753, 0.7844, 0.9607, 0.8215, 0.9751, 0.7831, 0.969, 0.6099, 0.4373, 0.5901, 0.4719, 0.5837, 0.4674, 0.5632, 0.7107, 0.5406, 0.7665, 0.5266, 0.7185, 0.7844, 0.9607, 0.7452, 0.9583, 0.7497, 0.9431, 0.5611, 0.5004, 0.5223, 0.5261, 0.5484, 0.4907, 0.5819, 0.844, 0.5247, 0.8339, 0.5616, 0.8118, 0.5837, 0.4674, 0.5484, 0.4907, 0.578, 0.4616, 0.5616, 0.8118, 0.4991, 0.7821, 0.5406, 0.7665, 0.7831, 0.969, 0.8215, 0.9751, 0.7831, 0.9778, 0.6099, 0.4373, 0.5837, 0.4674, 0.578, 0.4616, 0.5266, 0.7185, 0.4991, 0.7821, 0.4841, 0.7262, 0.7831, 0.969, 0.7428, 0.9755, 0.7452, 0.9583, 0.5204, 0.6699, 0.4841, 0.7262, 0.4803, 0.67, 0.7452, 0.9583, 0.6998, 0.9661, 0.7073, 0.942, 0.5216, 0.6227, 0.4803, 0.67, 0.4864, 0.6167, 0.7073, 0.942, 0.6547, 0.9478, 0.6696, 0.9191, 0.5294, 0.5782, 0.4864, 0.6167, 0.501, 0.5683, 0.6271, 0.889, 0.6547, 0.9478, 0.6036, 0.9177, 0.5428, 0.5373, 0.501, 0.5683, 0.5223, 0.5261, 0.5819, 0.844, 0.6036, 0.9177, 0.55, 0.8691, 0.7428, 0.9755, 0.6949, 0.9941, 0.6998, 0.9661, 0.4864, 0.6167, 0.4336, 0.6668, 0.4469, 0.6059, 0.6998, 0.9661, 0.6409, 0.9827, 0.6547, 0.9478, 0.501, 0.5683, 0.4469, 0.6059, 0.4707, 0.5532, 0.6036, 0.9177, 0.6409, 0.9827, 0.5794, 0.9529, 0.5223, 0.5261, 0.4707, 0.5532, 0.5017, 0.5106, 0.55, 0.8691, 0.5794, 0.9529, 0.5157, 0.9002, 0.5484, 0.4907, 0.5017, 0.5106, 0.5367, 0.4781, 0.55, 0.8691, 0.4828, 0.8618, 0.5247, 0.8339, 0.578, 0.4616, 0.5367, 0.4781, 0.5732, 0.4546, 0.5247, 0.8339, 0.4491, 0.8011, 0.4991, 0.7821, 0.7831, 0.9778, 0.8215, 0.9751, 0.7846, 0.9869, 0.6099, 0.4373, 0.578, 0.4616, 0.5732, 0.4546, 0.4841, 0.7262, 0.4491, 0.8011, 0.4336, 0.7331, 0.7831, 0.9778, 0.743, 0.9943, 0.7428, 0.9755, 0.4803, 0.67, 0.4336, 0.7331, 0.4336, 0.6668, 0.5644, 0.2512, 0.5201, 0.3023, 0.5147, 0.2594, 0.2635, 0.007056, 0.2221, 0.02307, 0.2208, 0.0147, 0.5477, 0.1838, 0.5147, 0.2594, 0.4981, 0.204, 0.4287, 0.5484, 0.3936, 0.5649, 0.4235, 0.5407, 0.1821, 0.02703, 0.2208, 0.0147, 0.2221, 0.02307, 0.5477, 0.1838, 0.471, 0.1528, 0.5127, 0.1235, 0.4641, 0.5255, 0.4235, 0.5407, 0.4514, 0.5116, 0.5127, 0.1235, 0.4356, 0.1091, 0.4675, 0.07494, 0.4992, 0.4925, 0.4514, 0.5116, 0.4765, 0.4754, 0.4675, 0.07494, 0.3947, 0.07423, 0.4163, 0.03939, 0.531, 0.4474, 0.4765, 0.4754, 0.4971, 0.4313, 0.4163, 0.03939, 0.3511, 0.04876, 0.363, 0.01706, 0.531, 0.4474, 0.514, 0.3745, 0.5557, 0.3837, 0.363, 0.01706, 0.3068, 0.03236, 0.3113, 0.006951, 0.5557, 0.3837, 0.5201, 0.3023, 0.5664, 0.3017, 0.3113, 0.006951, 0.2635, 0.02422, 0.2635, 0.007056, 0.4356, 0.1091, 0.3731, 0.1026, 0.3947, 0.07423, 0.4971, 0.4313, 0.4546, 0.4629, 0.4667, 0.4204, 0.3947, 0.07423, 0.3371, 0.07532, 0.3511, 0.04876, 0.4971, 0.4313, 0.4773, 0.3694, 0.514, 0.3745, 0.3511, 0.04876, 0.2994, 0.05457, 0.3068, 0.03236, 0.514, 0.3745, 0.4796, 0.3057, 0.5201, 0.3023, 0.3068, 0.03236, 0.2608, 0.04004, 0.2635, 0.02422, 0.5147, 0.2594, 0.4796, 0.3057, 0.4726, 0.2683, 0.2635, 0.02422, 0.2218, 0.03123, 0.2221, 0.02307, 0.4981, 0.204, 0.4726, 0.2683, 0.4571, 0.2208, 0.4235, 0.5407, 0.3936, 0.5649, 0.4175, 0.5342, 0.1821, 0.02703, 0.2221, 0.02307, 0.2218, 0.03123, 0.4981, 0.204, 0.4347, 0.1762, 0.471, 0.1528, 0.4514, 0.5116, 0.4175, 0.5342, 0.438, 0.5007, 0.471, 0.1528, 0.4061, 0.1364, 0.4356, 0.1091, 0.4765, 0.4754, 0.438, 0.5007, 0.4546, 0.4629, 0.2608, 0.04004, 0.2202, 0.03892, 0.2218, 0.03123, 0.4571, 0.2208, 0.4363, 0.2773, 0.4217, 0.2354, 0.4175, 0.5342, 0.3936, 0.5649, 0.411, 0.5291, 0.1821, 0.02703, 0.2218, 0.03123, 0.2202, 0.03892, 0.4571, 0.2208, 0.4026, 0.1953, 0.4347, 0.1762, 0.438, 0.5007, 0.411, 0.5291, 0.4244, 0.4926, 0.4347, 0.1762, 0.3789, 0.1586, 0.4061, 0.1364, 0.4546, 0.4629, 0.4244, 0.4926, 0.4339, 0.4543, 0.4061, 0.1364, 0.3517, 0.1259, 0.3731, 0.1026, 0.4667, 0.4204, 0.4339, 0.4543, 0.4393, 0.4137, 0.3731, 0.1026, 0.3218, 0.09755, 0.3371, 0.07532, 0.4667, 0.4204, 0.4448, 0.3674, 0.4773, 0.3694, 0.3371, 0.07532, 0.2897, 0.07372, 0.2994, 0.05457, 0.4773, 0.3694, 0.4441, 0.3105, 0.4796, 0.3057, 0.2994, 0.05457, 0.2559, 0.05425, 0.2608, 0.04004, 0.4726, 0.2683, 0.4441, 0.3105, 0.4363, 0.2773, 0.3517, 0.1259, 0.3056, 0.1161, 0.3218, 0.09755, 0.4393, 0.4137, 0.4159, 0.3679, 0.4448, 0.3674, 0.3218, 0.09755, 0.2785, 0.09007, 0.2897, 0.07372, 0.4448, 0.3674, 0.4124, 0.3164, 0.4441, 0.3105, 0.2897, 0.07372, 0.2492, 0.06675, 0.2559, 0.05425, 0.4363, 0.2773, 0.4124, 0.3164, 0.4041, 0.2863, 0.2559, 0.05425, 0.2173, 0.04593, 0.2202, 0.03892, 0.4217, 0.2354, 0.4041, 0.2863, 0.3904, 0.2482, 0.411, 0.5291, 0.3936, 0.5649, 0.4041, 0.5253, 0.1821, 0.02703, 0.2202, 0.03892, 0.2173, 0.04593, 0.4217, 0.2354, 0.3735, 0.2115, 0.4026, 0.1953, 0.4244, 0.4926, 0.4041, 0.5253, 0.411, 0.487, 0.4026, 0.1953, 0.3535, 0.177, 0.3789, 0.1586, 0.4339, 0.4543, 0.411, 0.487, 0.4144, 0.4489, 0.3789, 0.1586, 0.3307, 0.1451, 0.3517, 0.1259, 0.4393, 0.4137, 0.4144, 0.4489, 0.4147, 0.4101, 0.4041, 0.5253, 0.3936, 0.5649, 0.3972, 0.523, 0.1821, 0.02703, 0.2173, 0.04593, 0.2134, 0.0521, 0.3904, 0.2482, 0.3467, 0.2253, 0.3735, 0.2115, 0.411, 0.487, 0.3972, 0.523, 0.398, 0.4839, 0.3735, 0.2115, 0.3293, 0.1924, 0.3535, 0.177, 0.4144, 0.4489, 0.398, 0.4839, 0.3964, 0.4463, 0.3535, 0.177, 0.31, 0.1611, 0.3307, 0.1451, 0.4147, 0.4101, 0.3964, 0.4463, 0.3924, 0.4093, 0.3307, 0.1451, 0.2889, 0.1316, 0.3056, 0.1161, 0.4147, 0.4101, 0.39, 0.3704, 0.4159, 0.3679, 0.3056, 0.1161, 0.2661, 0.1038, 0.2785, 0.09007, 0.4159, 0.3679, 0.3837, 0.3231, 0.4124, 0.3164, 0.2785, 0.09007, 0.2411, 0.07748, 0.2492, 0.06675, 0.4041, 0.2863, 0.3837, 0.3231, 0.375, 0.2952, 0.2492, 0.06675, 0.2134, 0.0521, 0.2173, 0.04593, 0.3904, 0.2482, 0.375, 0.2952, 0.3619, 0.2598, 0.3924, 0.4093, 0.3664, 0.3745, 0.39, 0.3704, 0.2889, 0.1316, 0.2526, 0.1153, 0.2661, 0.1038, 0.39, 0.3704, 0.3572, 0.3304, 0.3837, 0.3231, 0.2661, 0.1038, 0.2318, 0.08644, 0.2411, 0.07748, 0.375, 0.2952, 0.3572, 0.3304, 0.3482, 0.304, 0.2411, 0.07748, 0.2086, 0.05732, 0.2134, 0.0521, 0.3619, 0.2598, 0.3482, 0.304, 0.3354, 0.2705, 0.3972, 0.523, 0.3936, 0.5649, 0.3904, 0.522, 0.1821, 0.02703, 0.2134, 0.0521, 0.2086, 0.05732, 0.3619, 0.2598, 0.3214, 0.2375, 0.3467, 0.2253, 0.398, 0.4839, 0.3904, 0.522, 0.3857, 0.483, 0.3467, 0.2253, 0.3061, 0.2055, 0.3293, 0.1924, 0.3964, 0.4463, 0.3857, 0.483, 0.3797, 0.4463, 0.3293, 0.1924, 0.2896, 0.1745, 0.31, 0.1611, 0.3924, 0.4093, 0.3797, 0.4463, 0.3723, 0.4108, 0.31, 0.1611, 0.2718, 0.1445, 0.2889, 0.1316, 0.3354, 0.2705, 0.2971, 0.2484, 0.3214, 0.2375, 0.3857, 0.483, 0.3838, 0.5224, 0.374, 0.4841, 0.3214, 0.2375, 0.2833, 0.2167, 0.3061, 0.2055, 0.3797, 0.4463, 0.374, 0.4841, 0.3641, 0.4485, 0.3061, 0.2055, 0.269, 0.1856, 0.2896, 0.1745, 0.3723, 0.4108, 0.3641, 0.4485, 0.3538, 0.4143, 0.2896, 0.1745, 0.254, 0.155, 0.2718, 0.1445, 0.3723, 0.4108, 0.3445, 0.3802, 0.3664, 0.3745, 0.2718, 0.1445, 0.2383, 0.1245, 0.2526, 0.1153, 0.3664, 0.3745, 0.3322, 0.3385, 0.3572, 0.3304, 0.2526, 0.1153, 0.2215, 0.09362, 0.2318, 0.08644, 0.3482, 0.304, 0.3322, 0.3385, 0.3228, 0.313, 0.2318, 0.08644, 0.203, 0.0615, 0.2086, 0.05732, 0.3354, 0.2705, 0.3228, 0.313, 0.3101, 0.2805, 0.3904, 0.522, 0.3936, 0.5649, 0.3838, 0.5224, 0.1821, 0.02703, 0.2086, 0.05732, 0.203, 0.0615, 0.254, 0.155, 0.2232, 0.1316, 0.2383, 0.1245, 0.3445, 0.3802, 0.3081, 0.3475, 0.3322, 0.3385, 0.2383, 0.1245, 0.2104, 0.099, 0.2215, 0.09362, 0.3228, 0.313, 0.3081, 0.3475, 0.2982, 0.3223, 0.2215, 0.09362, 0.1968, 0.06457, 0.203, 0.0615, 0.3101, 0.2805, 0.2982, 0.3223, 0.2856, 0.2902, 0.3838, 0.5224, 0.3936, 0.5649, 0.3776, 0.5242, 0.1821, 0.02703, 0.203, 0.0615, 0.1968, 0.06457, 0.3101, 0.2805, 0.273, 0.2583, 0.2971, 0.2484, 0.374, 0.4841, 0.3776, 0.5242, 0.3631, 0.4873, 0.2971, 0.2484, 0.2605, 0.2265, 0.2833, 0.2167, 0.3641, 0.4485, 0.3631, 0.4873, 0.3496, 0.453, 0.2833, 0.2167, 0.2481, 0.1949, 0.269, 0.1856, 0.3538, 0.4143, 0.3496, 0.453, 0.3365, 0.4198, 0.269, 0.1856, 0.2357, 0.1634, 0.254, 0.155, 0.3538, 0.4143, 0.3238, 0.3874, 0.3445, 0.3802, 0.3776, 0.5242, 0.3529, 0.4924, 0.3631, 0.4873, 0.2605, 0.2265, 0.2487, 0.2674, 0.2372, 0.2349, 0.3631, 0.4873, 0.3359, 0.4596, 0.3496, 0.453, 0.2481, 0.1949, 0.2372, 0.2349, 0.2265, 0.2024, 0.3496, 0.453, 0.3202, 0.4275, 0.3365, 0.4198, 0.2357, 0.1634, 0.2265, 0.2024, 0.2165, 0.1697, 0.3238, 0.3874, 0.3202, 0.4275, 0.3037, 0.3962, 0.2232, 0.1316, 0.2165, 0.1697, 0.2073, 0.1367, 0.3081, 0.3475, 0.3037, 0.3962, 0.2844, 0.3573, 0.2104, 0.099, 0.2073, 0.1367, 0.1986, 0.1026, 0.3081, 0.3475, 0.2739, 0.3323, 0.2982, 0.3223, 0.1968, 0.06457, 0.1986, 0.1026, 0.1902, 0.06652, 0.2982, 0.3223, 0.261, 0.2999, 0.2856, 0.2902, 0.3776, 0.5242, 0.3936, 0.5649, 0.3719, 0.5271, 0.1821, 0.02703, 0.1968, 0.06457, 0.1902, 0.06652, 0.273, 0.2583, 0.261, 0.2999, 0.2487, 0.2674, 0.2844, 0.3573, 0.2838, 0.407, 0.2606, 0.3684, 0.1986, 0.1026, 0.1905, 0.1397, 0.1861, 0.1044, 0.2844, 0.3573, 0.2492, 0.343, 0.2739, 0.3323, 0.1902, 0.06652, 0.1861, 0.1044, 0.1833, 0.06725, 0.2739, 0.3323, 0.2357, 0.3097, 0.261, 0.2999, 0.3719, 0.5271, 0.3936, 0.5649, 0.3668, 0.5313, 0.1821, 0.02703, 0.1902, 0.06652, 0.1833, 0.06725, 0.2487, 0.2674, 0.2357, 0.3097, 0.2234, 0.2761, 0.3719, 0.5271, 0.3436, 0.4995, 0.3529, 0.4924, 0.2372, 0.2349, 0.2234, 0.2761, 0.2128, 0.2422, 0.3529, 0.4924, 0.323, 0.4686, 0.3359, 0.4596, 0.2265, 0.2024, 0.2128, 0.2422, 0.2038, 0.2082, 0.3359, 0.4596, 0.3042, 0.4375, 0.3202, 0.4275, 0.2165, 0.1697, 0.2038, 0.2082, 0.1964, 0.1741, 0.3037, 0.3962, 0.3042, 0.4375, 0.2838, 0.407, 0.2073, 0.1367, 0.1964, 0.1741, 0.1905, 0.1397, 0.2128, 0.2422, 0.1966, 0.2844, 0.1869, 0.2484, 0.3436, 0.4995, 0.3108, 0.48, 0.323, 0.4686, 0.2038, 0.2082, 0.1869, 0.2484, 0.1797, 0.2124, 0.323, 0.4686, 0.2885, 0.4502, 0.3042, 0.4375, 0.1964, 0.1741, 0.1797, 0.2124, 0.1751, 0.1764, 0.2838, 0.407, 0.2885, 0.4502, 0.2637, 0.42, 0.1905, 0.1397, 0.1751, 0.1764, 0.1729, 0.1405, 0.2606, 0.3684, 0.2637, 0.42, 0.2361, 0.3811, 0.1861, 0.1044, 0.1729, 0.1405, 0.1732, 0.1042, 0.2606, 0.3684, 0.2235, 0.3548, 0.2492, 0.343, 0.1833, 0.06725, 0.1732, 0.1042, 0.1762, 0.06672, 0.2492, 0.343, 0.209, 0.3199, 0.2357, 0.3097, 0.3668, 0.5313, 0.3936, 0.5649, 0.3624, 0.5367, 0.1821, 0.02703, 0.1833, 0.06725, 0.1762, 0.06672, 0.2234, 0.2761, 0.209, 0.3199, 0.1966, 0.2844, 0.3668, 0.5313, 0.3352, 0.5086, 0.3436, 0.4995, 0.1732, 0.1042, 0.1544, 0.1389, 0.1599, 0.1019, 0.2361, 0.3811, 0.1961, 0.3681, 0.2235, 0.3548, 0.1762, 0.06672, 0.1599, 0.1019, 0.1691, 0.06487, 0.2235, 0.3548, 0.1802, 0.3308, 0.209, 0.3199, 0.3624, 0.5367, 0.3936, 0.5649, 0.3589, 0.5431, 0.1821, 0.02703, 0.1762, 0.06672, 0.1691, 0.06487, 0.1966, 0.2844, 0.1802, 0.3308, 0.1676, 0.2925, 0.3624, 0.5367, 0.3278, 0.5197, 0.3352, 0.5086, 0.1869, 0.2484, 0.1676, 0.2925, 0.1587, 0.2536, 0.3352, 0.5086, 0.2993, 0.4942, 0.3108, 0.48, 0.1797, 0.2124, 0.1587, 0.2536, 0.1537, 0.2147, 0.3108, 0.48, 0.2728, 0.4659, 0.2885, 0.4502, 0.1751, 0.1764, 0.1537, 0.2147, 0.1523, 0.1764, 0.2637, 0.42, 0.2728, 0.4659, 0.2431, 0.4359, 0.1729, 0.1405, 0.1523, 0.1764, 0.1544, 0.1389, 0.2361, 0.3811, 0.2431, 0.4359, 0.2106, 0.3958, 0.1537, 0.2147, 0.1276, 0.2574, 0.1252, 0.2149, 0.2993, 0.4942, 0.2572, 0.4853, 0.2728, 0.4659, 0.1523, 0.1764, 0.1252, 0.2149, 0.1278, 0.1738, 0.2431, 0.4359, 0.2572, 0.4853, 0.2216, 0.4552, 0.1544, 0.1389, 0.1278, 0.1738, 0.135, 0.1346, 0.2106, 0.3958, 0.2216, 0.4552, 0.1834, 0.4131, 0.1599, 0.1019, 0.135, 0.1346, 0.1465, 0.09727, 0.2106, 0.3958, 0.1665, 0.3835, 0.1961, 0.3681, 0.1691, 0.06487, 0.1465, 0.09727, 0.1623, 0.0617, 0.1961, 0.3681, 0.1485, 0.3428, 0.1802, 0.3308, 0.3589, 0.5431, 0.3936, 0.5649, 0.3565, 0.5505, 0.1821, 0.02703, 0.1691, 0.06487, 0.1623, 0.0617, 0.1676, 0.2925, 0.1485, 0.3428, 0.1353, 0.3004, 0.3589, 0.5431, 0.3218, 0.5329, 0.3278, 0.5197, 0.1587, 0.2536, 0.1353, 0.3004, 0.1276, 0.2574, 0.3278, 0.5197, 0.2888, 0.5113, 0.2993, 0.4942, 0.1623, 0.0617, 0.1333, 0.0902, 0.1558, 0.05719, 0.1665, 0.3835, 0.1127, 0.3563, 0.1485, 0.3428, 0.3565, 0.5505, 0.3936, 0.5649, 0.3552, 0.5587, 0.1821, 0.02703, 0.1623, 0.0617, 0.1558, 0.05719, 0.1353, 0.3004, 0.1127, 0.3563, 0.09871, 0.3083, 0.3565, 0.5505, 0.3174, 0.5481, 0.3218, 0.5329, 0.1276, 0.2574, 0.09871, 0.3083, 0.09252, 0.2597, 0.3218, 0.5329, 0.2795, 0.5318, 0.2888, 0.5113, 0.1252, 0.2149, 0.09252, 0.2597, 0.09371, 0.2125, 0.2888, 0.5113, 0.2417, 0.5089, 0.2572, 0.4853, 0.1278, 0.1738, 0.09371, 0.2125, 0.1015, 0.168, 0.2216, 0.4552, 0.2417, 0.5089, 0.1992, 0.4788, 0.135, 0.1346, 0.1015, 0.168, 0.1149, 0.1271, 0.1834, 0.4131, 0.1992, 0.4788, 0.154, 0.4337, 0.1465, 0.09727, 0.1149, 0.1271, 0.1333, 0.0902, 0.1834, 0.4131, 0.1337, 0.4016, 0.1665, 0.3835, 0.2795, 0.5318, 0.2268, 0.5376, 0.2417, 0.5089, 0.1015, 0.168, 0.05853, 0.2065, 0.07313, 0.1581, 0.1992, 0.4788, 0.2268, 0.5376, 0.1758, 0.5075, 0.1149, 0.1271, 0.07313, 0.1581, 0.09437, 0.1159, 0.154, 0.4337, 0.1758, 0.5075, 0.1221, 0.4589, 0.1333, 0.0902, 0.09437, 0.1159, 0.1205, 0.08046, 0.154, 0.4337, 0.09686, 0.4237, 0.1337, 0.4016, 0.1558, 0.05719, 0.1205, 0.08046, 0.1501, 0.05139, 0.1337, 0.4016, 0.07124, 0.3719, 0.1127, 0.3563, 0.3552, 0.5587, 0.3936, 0.5649, 0.3552, 0.5676, 0.1821, 0.02703, 0.1558, 0.05719, 0.1501, 0.05139, 0.09871, 0.3083, 0.07124, 0.3719, 0.05623, 0.3159, 0.3552, 0.5587, 0.315, 0.5652, 0.3174, 0.5481, 0.09252, 0.2597, 0.05623, 0.3159, 0.05238, 0.2598, 0.3174, 0.5481, 0.2719, 0.5558, 0.2795, 0.5318, 0.09371, 0.2125, 0.05238, 0.2598, 0.05853, 0.2065, 0.09686, 0.4237, 0.02124, 0.3909, 0.07124, 0.3719, 0.3552, 0.5676, 0.3936, 0.5649, 0.3567, 0.5767, 0.1821, 0.02703, 0.1501, 0.05139, 0.1453, 0.04439, 0.05623, 0.3159, 0.02124, 0.3909, 0.00575, 0.3229, 0.3552, 0.5676, 0.3152, 0.5841, 0.315, 0.5652, 0.05238, 0.2598, 0.00575, 0.3229, 0.00575, 0.2565, 0.315, 0.5652, 0.267, 0.5839, 0.2719, 0.5558, 0.05853, 0.2065, 0.00575, 0.2565, 0.01903, 0.1956, 0.2719, 0.5558, 0.213, 0.5724, 0.2268, 0.5376, 0.07313, 0.1581, 0.01903, 0.1956, 0.04278, 0.143, 0.1758, 0.5075, 0.213, 0.5724, 0.1515, 0.5427, 0.09437, 0.1159, 0.04278, 0.143, 0.0738, 0.1004, 0.1221, 0.4589, 0.1515, 0.5427, 0.08781, 0.49, 0.1205, 0.08046, 0.0738, 0.1004, 0.1089, 0.06787, 0.1221, 0.4589, 0.05489, 0.4516, 0.09686, 0.4237, 0.1501, 0.05139, 0.1089, 0.06787, 0.1453, 0.04439, 0.8442, 0.4496, 0.779, 0.459, 0.7909, 0.4273, 0.9589, 0.8576, 0.9419, 0.7847, 0.9836, 0.7939, 0.7909, 0.4273, 0.7347, 0.4426, 0.7391, 0.4172, 0.9836, 0.7939, 0.948, 0.7126, 0.9943, 0.7119, 0.7391, 0.4172, 0.6914, 0.4344, 0.6914, 0.4173, 0.9923, 0.6614, 0.948, 0.7126, 0.9425, 0.6696, 0.6914, 0.4173, 0.65, 0.4333, 0.6487, 0.4249, 0.9755, 0.5941, 0.9425, 0.6696, 0.926, 0.6142, 0.8565, 0.9587, 0.8215, 0.9751, 0.8514, 0.9509, 0.6099, 0.4373, 0.6487, 0.4249, 0.65, 0.4333, 0.9755, 0.5941, 0.8989, 0.563, 0.9406, 0.5337, 0.892, 0.9357, 0.8514, 0.9509, 0.8793, 0.9218, 0.9406, 0.5337, 0.8634, 0.5193, 0.8954, 0.4852, 0.9271, 0.9027, 0.8793, 0.9218, 0.9044, 0.8856, 0.8954, 0.4852, 0.8226, 0.4845, 0.8442, 0.4496, 0.9589, 0.8576, 0.9044, 0.8856, 0.925, 0.8415, 0.8514, 0.9509, 0.8215, 0.9751, 0.8454, 0.9444, 0.6099, 0.4373, 0.65, 0.4333, 0.6497, 0.4415, 0.926, 0.6142, 0.8626, 0.5864, 0.8989, 0.563, 0.8793, 0.9218, 0.8454, 0.9444, 0.8659, 0.9109, 0.8989, 0.563, 0.834, 0.5466, 0.8634, 0.5193, 0.9044, 0.8856, 0.8659, 0.9109, 0.8825, 0.8731, 0.8634, 0.5193, 0.801, 0.5128, 0.8226, 0.4845, 0.925, 0.8415, 0.8825, 0.8731, 0.8945, 0.8306, 0.8226, 0.4845, 0.7649, 0.4855, 0.779, 0.459, 0.925, 0.8415, 0.9052, 0.7796, 0.9419, 0.7847, 0.779, 0.459, 0.7272, 0.4648, 0.7347, 0.4426, 0.9419, 0.7847, 0.9075, 0.7159, 0.948, 0.7126, 0.7347, 0.4426, 0.6887, 0.4503, 0.6914, 0.4344, 0.9425, 0.6696, 0.9075, 0.7159, 0.9005, 0.6785, 0.6914, 0.4344, 0.6497, 0.4415, 0.65, 0.4333, 0.926, 0.6142, 0.9005, 0.6785, 0.885, 0.6311, 0.8945, 0.8306, 0.8727, 0.7776, 0.9052, 0.7796, 0.7649, 0.4855, 0.7176, 0.4839, 0.7272, 0.4648, 0.9052, 0.7796, 0.8719, 0.7208, 0.9075, 0.7159, 0.7272, 0.4648, 0.6838, 0.4645, 0.6887, 0.4503, 0.9005, 0.6785, 0.8719, 0.7208, 0.8641, 0.6876, 0.6887, 0.4503, 0.648, 0.4491, 0.6497, 0.4415, 0.885, 0.6311, 0.8641, 0.6876, 0.8496, 0.6456, 0.8454, 0.9444, 0.8215, 0.9751, 0.8389, 0.9393, 0.6099, 0.4373, 0.6497, 0.4415, 0.648, 0.4491, 0.885, 0.6311, 0.8304, 0.6056, 0.8626, 0.5864, 0.8659, 0.9109, 0.8389, 0.9393, 0.8523, 0.9028, 0.8626, 0.5864, 0.8068, 0.5688, 0.834, 0.5466, 0.8825, 0.8731, 0.8523, 0.9028, 0.8617, 0.8645, 0.834, 0.5466, 0.7796, 0.5361, 0.801, 0.5128, 0.8945, 0.8306, 0.8617, 0.8645, 0.8672, 0.8239, 0.801, 0.5128, 0.7496, 0.5078, 0.7649, 0.4855, 0.8496, 0.6456, 0.8014, 0.6217, 0.8304, 0.6056, 0.8523, 0.9028, 0.832, 0.9355, 0.8389, 0.8973, 0.8304, 0.6056, 0.7813, 0.5872, 0.8068, 0.5688, 0.8617, 0.8645, 0.8389, 0.8973, 0.8423, 0.8591, 0.8068, 0.5688, 0.7586, 0.5553, 0.7796, 0.5361, 0.8672, 0.8239, 0.8423, 0.8591, 0.8425, 0.8204, 0.7796, 0.5361, 0.7335, 0.5264, 0.7496, 0.5078, 0.8672, 0.8239, 0.8438, 0.7781, 0.8727, 0.7776, 0.7496, 0.5078, 0.7064, 0.5003, 0.7176, 0.4839, 0.8727, 0.7776, 0.8403, 0.7266, 0.8719, 0.7208, 0.7176, 0.4839, 0.6771, 0.477, 0.6838, 0.4645, 0.8641, 0.6876, 0.8403, 0.7266, 0.832, 0.6965, 0.6838, 0.4645, 0.6452, 0.4561, 0.648, 0.4491, 0.8496, 0.6456, 0.832, 0.6965, 0.8182, 0.6584, 0.8389, 0.9393, 0.8215, 0.9751, 0.832, 0.9355, 0.6099, 0.4373, 0.648, 0.4491, 0.6452, 0.4561, 0.7335, 0.5264, 0.6939, 0.5141, 0.7064, 0.5003, 0.8438, 0.7781, 0.8116, 0.7333, 0.8403, 0.7266, 0.7064, 0.5003, 0.669, 0.4877, 0.6771, 0.477, 0.832, 0.6965, 0.8116, 0.7333, 0.8029, 0.7054, 0.6771, 0.477, 0.6413, 0.4623, 0.6452, 0.4561, 0.8182, 0.6584, 0.8029, 0.7054, 0.7897, 0.67, 0.832, 0.9355, 0.8215, 0.9751, 0.8251, 0.9332, 0.6099, 0.4373, 0.6452, 0.4561, 0.6413, 0.4623, 0.8182, 0.6584, 0.7746, 0.6356, 0.8014, 0.6217, 0.8389, 0.8973, 0.8251, 0.9332, 0.8259, 0.8941, 0.8014, 0.6217, 0.7572, 0.6026, 0.7813, 0.5872, 0.8423, 0.8591, 0.8259, 0.8941, 0.8243, 0.8566, 0.7813, 0.5872, 0.7379, 0.5713, 0.7586, 0.5553, 0.8425, 0.8204, 0.8243, 0.8566, 0.8203, 0.8195, 0.7586, 0.5553, 0.7168, 0.5418, 0.7335, 0.5264, 0.8425, 0.8204, 0.8179, 0.7806, 0.8438, 0.7781, 0.7746, 0.6356, 0.734, 0.6157, 0.7572, 0.6026, 0.8243, 0.8566, 0.8136, 0.8932, 0.8075, 0.8565, 0.7572, 0.6026, 0.7174, 0.5847, 0.7379, 0.5713, 0.8203, 0.8195, 0.8075, 0.8565, 0.8002, 0.821, 0.7379, 0.5713, 0.6996, 0.5547, 0.7168, 0.5418, 0.8203, 0.8195, 0.7943, 0.7847, 0.8179, 0.7806, 0.7168, 0.5418, 0.6805, 0.5255, 0.6939, 0.5141, 0.8179, 0.7806, 0.785, 0.7406, 0.8116, 0.7333, 0.6939, 0.5141, 0.6597, 0.4967, 0.669, 0.4877, 0.8029, 0.7054, 0.785, 0.7406, 0.7761, 0.7142, 0.669, 0.4877, 0.6364, 0.4675, 0.6413, 0.4623, 0.7897, 0.67, 0.7761, 0.7142, 0.7632, 0.6807, 0.8251, 0.9332, 0.8215, 0.9751, 0.8182, 0.9322, 0.6099, 0.4373, 0.6413, 0.4623, 0.6364, 0.4675, 0.7897, 0.67, 0.7493, 0.6477, 0.7746, 0.6356, 0.8259, 0.8941, 0.8182, 0.9322, 0.8136, 0.8932, 0.6805, 0.5255, 0.6494, 0.5038, 0.6597, 0.4967, 0.7761, 0.7142, 0.7601, 0.7487, 0.7507, 0.7232, 0.6597, 0.4967, 0.6309, 0.4717, 0.6364, 0.4675, 0.7632, 0.6807, 0.7507, 0.7232, 0.738, 0.6908, 0.8182, 0.9322, 0.8215, 0.9751, 0.8117, 0.9326, 0.6099, 0.4373, 0.6364, 0.4675, 0.6309, 0.4717, 0.7632, 0.6807, 0.7249, 0.6586, 0.7493, 0.6477, 0.8136, 0.8932, 0.8117, 0.9326, 0.8019, 0.8944, 0.7493, 0.6477, 0.7112, 0.627, 0.734, 0.6157, 0.8075, 0.8565, 0.8019, 0.8944, 0.792, 0.8587, 0.734, 0.6157, 0.6969, 0.5959, 0.7174, 0.5847, 0.8002, 0.821, 0.792, 0.8587, 0.7817, 0.8245, 0.7174, 0.5847, 0.6819, 0.5652, 0.6996, 0.5547, 0.8002, 0.821, 0.7724, 0.7904, 0.7943, 0.7847, 0.6996, 0.5547, 0.6662, 0.5347, 0.6805, 0.5255, 0.7943, 0.7847, 0.7601, 0.7487, 0.785, 0.7406, 0.792, 0.8587, 0.791, 0.8976, 0.7775, 0.8632, 0.7112, 0.627, 0.676, 0.6051, 0.6969, 0.5959, 0.7817, 0.8245, 0.7775, 0.8632, 0.7644, 0.83, 0.6969, 0.5959, 0.6636, 0.5736, 0.6819, 0.5652, 0.7817, 0.8245, 0.7517, 0.7977, 0.7724, 0.7904, 0.6819, 0.5652, 0.6511, 0.5418, 0.6662, 0.5347, 0.7724, 0.7904, 0.736, 0.7577, 0.7601, 0.7487, 0.6662, 0.5347, 0.6382, 0.5092, 0.6494, 0.5038, 0.7507, 0.7232, 0.736, 0.7577, 0.7261, 0.7325, 0.6494, 0.5038, 0.6247, 0.4748, 0.6309, 0.4717, 0.738, 0.6908, 0.7261, 0.7325, 0.7135, 0.7004, 0.8117, 0.9326, 0.8215, 0.9751, 0.8055, 0.9344, 0.6099, 0.4373, 0.6309, 0.4717, 0.6247, 0.4748, 0.738, 0.6908, 0.7009, 0.6685, 0.7249, 0.6586, 0.8019, 0.8944, 0.8055, 0.9344, 0.791, 0.8976, 0.7249, 0.6586, 0.6884, 0.6367, 0.7112, 0.627, 0.6884, 0.6367, 0.7009, 0.6685, 0.6766, 0.6776, 0.791, 0.8976, 0.7808, 0.9027, 0.7638, 0.8698, 0.676, 0.6051, 0.6884, 0.6367, 0.665, 0.6451, 0.7775, 0.8632, 0.7638, 0.8698, 0.748, 0.8377, 0.6636, 0.5736, 0.676, 0.6051, 0.6543, 0.6126, 0.7517, 0.7977, 0.7644, 0.83, 0.748, 0.8377, 0.6511, 0.5418, 0.6636, 0.5736, 0.6444, 0.5799, 0.736, 0.7577, 0.7517, 0.7977, 0.7316, 0.8065, 0.6382, 0.5092, 0.6511, 0.5418, 0.6351, 0.5469, 0.736, 0.7577, 0.7122, 0.7675, 0.7017, 0.7425, 0.6247, 0.4748, 0.6382, 0.5092, 0.6264, 0.5129, 0.7261, 0.7325, 0.7017, 0.7425, 0.6889, 0.7101, 0.7009, 0.6685, 0.7135, 0.7004, 0.6889, 0.7101, 0.8055, 0.9344, 0.7998, 0.9373, 0.7808, 0.9027, 0.6766, 0.6776, 0.6889, 0.7101, 0.6636, 0.7199, 0.7998, 0.9373, 0.7947, 0.9415, 0.7715, 0.9097, 0.665, 0.6451, 0.6766, 0.6776, 0.6513, 0.6863, 0.7808, 0.9027, 0.7715, 0.9097, 0.7509, 0.8788, 0.6543, 0.6126, 0.665, 0.6451, 0.6407, 0.6524, 0.7638, 0.8698, 0.7509, 0.8788, 0.7321, 0.8478, 0.6444, 0.5799, 0.6543, 0.6126, 0.6317, 0.6184, 0.7316, 0.8065, 0.748, 0.8377, 0.7321, 0.8478, 0.6351, 0.5469, 0.6444, 0.5799, 0.6243, 0.5843, 0.7122, 0.7675, 0.7316, 0.8065, 0.7117, 0.8172, 0.6264, 0.5129, 0.6351, 0.5469, 0.6184, 0.5499, 0.7122, 0.7675, 0.6884, 0.7786, 0.677, 0.7532, 0.6181, 0.4767, 0.6264, 0.5129, 0.614, 0.5146, 0.7017, 0.7425, 0.677, 0.7532, 0.6636, 0.7199, 0.6184, 0.5499, 0.6243, 0.5843, 0.6029, 0.5866, 0.6884, 0.7786, 0.7117, 0.8172, 0.6916, 0.8303, 0.614, 0.5146, 0.6184, 0.5499, 0.6008, 0.5507, 0.6884, 0.7786, 0.664, 0.7913, 0.6513, 0.765, 0.6112, 0.4775, 0.614, 0.5146, 0.6011, 0.5144, 0.677, 0.7532, 0.6513, 0.765, 0.6369, 0.7301, 0.6513, 0.6863, 0.6636, 0.7199, 0.6369, 0.7301, 0.7947, 0.9415, 0.7903, 0.9469, 0.7631, 0.9188, 0.6407, 0.6524, 0.6513, 0.6863, 0.6245, 0.6946, 0.7715, 0.9097, 0.7631, 0.9188, 0.7387, 0.8902, 0.6317, 0.6184, 0.6407, 0.6524, 0.6148, 0.6586, 0.7509, 0.8788, 0.7387, 0.8902, 0.7164, 0.8604, 0.6243, 0.5843, 0.6317, 0.6184, 0.6076, 0.6226, 0.7117, 0.8172, 0.7321, 0.8478, 0.7164, 0.8604, 0.7903, 0.9469, 0.7868, 0.9533, 0.7557, 0.93, 0.6148, 0.6586, 0.6245, 0.6946, 0.5954, 0.7027, 0.7631, 0.9188, 0.7557, 0.93, 0.7272, 0.9044, 0.6076, 0.6226, 0.6148, 0.6586, 0.5866, 0.6638, 0.7387, 0.8902, 0.7272, 0.9044, 0.7007, 0.8762, 0.6029, 0.5866, 0.6076, 0.6226, 0.5816, 0.6249, 0.6916, 0.8303, 0.7164, 0.8604, 0.7007, 0.8762, 0.6008, 0.5507, 0.6029, 0.5866, 0.5802, 0.5867, 0.664, 0.7913, 0.6916, 0.8303, 0.671, 0.8461, 0.6011, 0.5144, 0.6008, 0.5507, 0.5823, 0.5491, 0.664, 0.7913, 0.6385, 0.806, 0.624, 0.7783, 0.6041, 0.4769, 0.6011, 0.5144, 0.5878, 0.5121, 0.6513, 0.765, 0.624, 0.7783, 0.6081, 0.7411, 0.6245, 0.6946, 0.6369, 0.7301, 0.6081, 0.7411, 0.6385, 0.806, 0.671, 0.8461, 0.6495, 0.8654, 0.5878, 0.5121, 0.5823, 0.5491, 0.5629, 0.5448, 0.6385, 0.806, 0.6113, 0.8233, 0.5944, 0.7937, 0.597, 0.4751, 0.5878, 0.5121, 0.5744, 0.5075, 0.624, 0.7783, 0.5944, 0.7937, 0.5764, 0.753, 0.5954, 0.7027, 0.6081, 0.7411, 0.5764, 0.753, 0.7868, 0.9533, 0.7844, 0.9607, 0.7497, 0.9431, 0.5866, 0.6638, 0.5954, 0.7027, 0.5632, 0.7107, 0.7557, 0.93, 0.7497, 0.9431, 0.7167, 0.9215, 0.5816, 0.6249, 0.5866, 0.6638, 0.5555, 0.6677, 0.7272, 0.9044, 0.7167, 0.9215, 0.685, 0.8955, 0.5802, 0.5867, 0.5816, 0.6249, 0.5531, 0.6252, 0.671, 0.8461, 0.7007, 0.8762, 0.685, 0.8955, 0.5823, 0.5491, 0.5802, 0.5867, 0.5557, 0.584, 0.5555, 0.6677, 0.5632, 0.7107, 0.5266, 0.7185, 0.7497, 0.9431, 0.7452, 0.9583, 0.7073, 0.942, 0.5531, 0.6252, 0.5555, 0.6677, 0.5204, 0.6699, 0.7167, 0.9215, 0.7073, 0.942, 0.6696, 0.9191, 0.5557, 0.584, 0.5531, 0.6252, 0.5216, 0.6227, 0.6495, 0.8654, 0.685, 0.8955, 0.6696, 0.9191, 0.5629, 0.5448, 0.5557, 0.584, 0.5294, 0.5782, 0.6113, 0.8233, 0.6495, 0.8654, 0.6271, 0.889, 0.5744, 0.5075, 0.5629, 0.5448, 0.5428, 0.5373, 0.6113, 0.8233, 0.5819, 0.844, 0.5616, 0.8118, 0.5901, 0.4719, 0.5744, 0.5075, 0.5611, 0.5004, 0.5944, 0.7937, 0.5616, 0.8118, 0.5406, 0.7665, 0.5632, 0.7107, 0.5764, 0.753, 0.5406, 0.7665, 0.7844, 0.9607, 0.7831, 0.969, 0.7452, 0.9583, 0.5611, 0.5004, 0.5428, 0.5373, 0.5223, 0.5261, 0.5819, 0.844, 0.55, 0.8691, 0.5247, 0.8339, 0.5837, 0.4674, 0.5611, 0.5004, 0.5484, 0.4907, 0.5616, 0.8118, 0.5247, 0.8339, 0.4991, 0.7821, 0.5266, 0.7185, 0.5406, 0.7665, 0.4991, 0.7821, 0.7831, 0.969, 0.7831, 0.9778, 0.7428, 0.9755, 0.5204, 0.6699, 0.5266, 0.7185, 0.4841, 0.7262, 0.7452, 0.9583, 0.7428, 0.9755, 0.6998, 0.9661, 0.5216, 0.6227, 0.5204, 0.6699, 0.4803, 0.67, 0.7073, 0.942, 0.6998, 0.9661, 0.6547, 0.9478, 0.5294, 0.5782, 0.5216, 0.6227, 0.4864, 0.6167, 0.6271, 0.889, 0.6696, 0.9191, 0.6547, 0.9478, 0.5428, 0.5373, 0.5294, 0.5782, 0.501, 0.5683, 0.5819, 0.844, 0.6271, 0.889, 0.6036, 0.9177, 0.7428, 0.9755, 0.743, 0.9943, 0.6949, 0.9941, 0.4864, 0.6167, 0.4803, 0.67, 0.4336, 0.6668, 0.6998, 0.9661, 0.6949, 0.9941, 0.6409, 0.9827, 0.501, 0.5683, 0.4864, 0.6167, 0.4469, 0.6059, 0.6036, 0.9177, 0.6547, 0.9478, 0.6409, 0.9827, 0.5223, 0.5261, 0.501, 0.5683, 0.4707, 0.5532, 0.55, 0.8691, 0.6036, 0.9177, 0.5794, 0.9529, 0.5484, 0.4907, 0.5223, 0.5261, 0.5017, 0.5106, 0.55, 0.8691, 0.5157, 0.9002, 0.4828, 0.8618, 0.578, 0.4616, 0.5484, 0.4907, 0.5367, 0.4781, 0.5247, 0.8339, 0.4828, 0.8618, 0.4491, 0.8011, 0.4841, 0.7262, 0.4991, 0.7821, 0.4491, 0.8011, 0.7831, 0.9778, 0.7846, 0.9869, 0.743, 0.9943, 0.4803, 0.67, 0.4841, 0.7262, 0.4336, 0.7331, 0.5644, 0.2512, 0.5664, 0.3017, 0.5201, 0.3023, 0.2635, 0.007056, 0.2635, 0.02422, 0.2221, 0.02307, 0.5477, 0.1838, 0.5644, 0.2512, 0.5147, 0.2594, 0.5477, 0.1838, 0.4981, 0.204, 0.471, 0.1528, 0.4641, 0.5255, 0.4287, 0.5484, 0.4235, 0.5407, 0.5127, 0.1235, 0.471, 0.1528, 0.4356, 0.1091, 0.4992, 0.4925, 0.4641, 0.5255, 0.4514, 0.5116, 0.4675, 0.07494, 0.4356, 0.1091, 0.3947, 0.07423, 0.531, 0.4474, 0.4992, 0.4925, 0.4765, 0.4754, 0.4163, 0.03939, 0.3947, 0.07423, 0.3511, 0.04876, 0.531, 0.4474, 0.4971, 0.4313, 0.514, 0.3745, 0.363, 0.01706, 0.3511, 0.04876, 0.3068, 0.03236, 0.5557, 0.3837, 0.514, 0.3745, 0.5201, 0.3023, 0.3113, 0.006951, 0.3068, 0.03236, 0.2635, 0.02422, 0.4356, 0.1091, 0.4061, 0.1364, 0.3731, 0.1026, 0.4971, 0.4313, 0.4765, 0.4754, 0.4546, 0.4629, 0.3947, 0.07423, 0.3731, 0.1026, 0.3371, 0.07532, 0.4971, 0.4313, 0.4667, 0.4204, 0.4773, 0.3694, 0.3511, 0.04876, 0.3371, 0.07532, 0.2994, 0.05457, 0.514, 0.3745, 0.4773, 0.3694, 0.4796, 0.3057, 0.3068, 0.03236, 0.2994, 0.05457, 0.2608, 0.04004, 0.5147, 0.2594, 0.5201, 0.3023, 0.4796, 0.3057, 0.2635, 0.02422, 0.2608, 0.04004, 0.2218, 0.03123, 0.4981, 0.204, 0.5147, 0.2594, 0.4726, 0.2683, 0.4981, 0.204, 0.4571, 0.2208, 0.4347, 0.1762, 0.4514, 0.5116, 0.4235, 0.5407, 0.4175, 0.5342, 0.471, 0.1528, 0.4347, 0.1762, 0.4061, 0.1364, 0.4765, 0.4754, 0.4514, 0.5116, 0.438, 0.5007, 0.2608, 0.04004, 0.2559, 0.05425, 0.2202, 0.03892, 0.4571, 0.2208, 0.4726, 0.2683, 0.4363, 0.2773, 0.4571, 0.2208, 0.4217, 0.2354, 0.4026, 0.1953, 0.438, 0.5007, 0.4175, 0.5342, 0.411, 0.5291, 0.4347, 0.1762, 0.4026, 0.1953, 0.3789, 0.1586, 0.4546, 0.4629, 0.438, 0.5007, 0.4244, 0.4926, 0.4061, 0.1364, 0.3789, 0.1586, 0.3517, 0.1259, 0.4667, 0.4204, 0.4546, 0.4629, 0.4339, 0.4543, 0.3731, 0.1026, 0.3517, 0.1259, 0.3218, 0.09755, 0.4667, 0.4204, 0.4393, 0.4137, 0.4448, 0.3674, 0.3371, 0.07532, 0.3218, 0.09755, 0.2897, 0.07372, 0.4773, 0.3694, 0.4448, 0.3674, 0.4441, 0.3105, 0.2994, 0.05457, 0.2897, 0.07372, 0.2559, 0.05425, 0.4726, 0.2683, 0.4796, 0.3057, 0.4441, 0.3105, 0.3517, 0.1259, 0.3307, 0.1451, 0.3056, 0.1161, 0.4393, 0.4137, 0.4147, 0.4101, 0.4159, 0.3679, 0.3218, 0.09755, 0.3056, 0.1161, 0.2785, 0.09007, 0.4448, 0.3674, 0.4159, 0.3679, 0.4124, 0.3164, 0.2897, 0.07372, 0.2785, 0.09007, 0.2492, 0.06675, 0.4363, 0.2773, 0.4441, 0.3105, 0.4124, 0.3164, 0.2559, 0.05425, 0.2492, 0.06675, 0.2173, 0.04593, 0.4217, 0.2354, 0.4363, 0.2773, 0.4041, 0.2863, 0.4217, 0.2354, 0.3904, 0.2482, 0.3735, 0.2115, 0.4244, 0.4926, 0.411, 0.5291, 0.4041, 0.5253, 0.4026, 0.1953, 0.3735, 0.2115, 0.3535, 0.177, 0.4339, 0.4543, 0.4244, 0.4926, 0.411, 0.487, 0.3789, 0.1586, 0.3535, 0.177, 0.3307, 0.1451, 0.4393, 0.4137, 0.4339, 0.4543, 0.4144, 0.4489, 0.3904, 0.2482, 0.3619, 0.2598, 0.3467, 0.2253, 0.411, 0.487, 0.4041, 0.5253, 0.3972, 0.523, 0.3735, 0.2115, 0.3467, 0.2253, 0.3293, 0.1924, 0.4144, 0.4489, 0.411, 0.487, 0.398, 0.4839, 0.3535, 0.177, 0.3293, 0.1924, 0.31, 0.1611, 0.4147, 0.4101, 0.4144, 0.4489, 0.3964, 0.4463, 0.3307, 0.1451, 0.31, 0.1611, 0.2889, 0.1316, 0.4147, 0.4101, 0.3924, 0.4093, 0.39, 0.3704, 0.3056, 0.1161, 0.2889, 0.1316, 0.2661, 0.1038, 0.4159, 0.3679, 0.39, 0.3704, 0.3837, 0.3231, 0.2785, 0.09007, 0.2661, 0.1038, 0.2411, 0.07748, 0.4041, 0.2863, 0.4124, 0.3164, 0.3837, 0.3231, 0.2492, 0.06675, 0.2411, 0.07748, 0.2134, 0.0521, 0.3904, 0.2482, 0.4041, 0.2863, 0.375, 0.2952, 0.3924, 0.4093, 0.3723, 0.4108, 0.3664, 0.3745, 0.2889, 0.1316, 0.2718, 0.1445, 0.2526, 0.1153, 0.39, 0.3704, 0.3664, 0.3745, 0.3572, 0.3304, 0.2661, 0.1038, 0.2526, 0.1153, 0.2318, 0.08644, 0.375, 0.2952, 0.3837, 0.3231, 0.3572, 0.3304, 0.2411, 0.07748, 0.2318, 0.08644, 0.2086, 0.05732, 0.3619, 0.2598, 0.375, 0.2952, 0.3482, 0.304, 0.3619, 0.2598, 0.3354, 0.2705, 0.3214, 0.2375, 0.398, 0.4839, 0.3972, 0.523, 0.3904, 0.522, 0.3467, 0.2253, 0.3214, 0.2375, 0.3061, 0.2055, 0.3964, 0.4463, 0.398, 0.4839, 0.3857, 0.483, 0.3293, 0.1924, 0.3061, 0.2055, 0.2896, 0.1745, 0.3924, 0.4093, 0.3964, 0.4463, 0.3797, 0.4463, 0.31, 0.1611, 0.2896, 0.1745, 0.2718, 0.1445, 0.3354, 0.2705, 0.3101, 0.2805, 0.2971, 0.2484, 0.3857, 0.483, 0.3904, 0.522, 0.3838, 0.5224, 0.3214, 0.2375, 0.2971, 0.2484, 0.2833, 0.2167, 0.3797, 0.4463, 0.3857, 0.483, 0.374, 0.4841, 0.3061, 0.2055, 0.2833, 0.2167, 0.269, 0.1856, 0.3723, 0.4108, 0.3797, 0.4463, 0.3641, 0.4485, 0.2896, 0.1745, 0.269, 0.1856, 0.254, 0.155, 0.3723, 0.4108, 0.3538, 0.4143, 0.3445, 0.3802, 0.2718, 0.1445, 0.254, 0.155, 0.2383, 0.1245, 0.3664, 0.3745, 0.3445, 0.3802, 0.3322, 0.3385, 0.2526, 0.1153, 0.2383, 0.1245, 0.2215, 0.09362, 0.3482, 0.304, 0.3572, 0.3304, 0.3322, 0.3385, 0.2318, 0.08644, 0.2215, 0.09362, 0.203, 0.0615, 0.3354, 0.2705, 0.3482, 0.304, 0.3228, 0.313, 0.254, 0.155, 0.2357, 0.1634, 0.2232, 0.1316, 0.3445, 0.3802, 0.3238, 0.3874, 0.3081, 0.3475, 0.2383, 0.1245, 0.2232, 0.1316, 0.2104, 0.099, 0.3228, 0.313, 0.3322, 0.3385, 0.3081, 0.3475, 0.2215, 0.09362, 0.2104, 0.099, 0.1968, 0.06457, 0.3101, 0.2805, 0.3228, 0.313, 0.2982, 0.3223, 0.3101, 0.2805, 0.2856, 0.2902, 0.273, 0.2583, 0.374, 0.4841, 0.3838, 0.5224, 0.3776, 0.5242, 0.2971, 0.2484, 0.273, 0.2583, 0.2605, 0.2265, 0.3641, 0.4485, 0.374, 0.4841, 0.3631, 0.4873, 0.2833, 0.2167, 0.2605, 0.2265, 0.2481, 0.1949, 0.3538, 0.4143, 0.3641, 0.4485, 0.3496, 0.453, 0.269, 0.1856, 0.2481, 0.1949, 0.2357, 0.1634, 0.3538, 0.4143, 0.3365, 0.4198, 0.3238, 0.3874, 0.3776, 0.5242, 0.3719, 0.5271, 0.3529, 0.4924, 0.2605, 0.2265, 0.273, 0.2583, 0.2487, 0.2674, 0.3631, 0.4873, 0.3529, 0.4924, 0.3359, 0.4596, 0.2481, 0.1949, 0.2605, 0.2265, 0.2372, 0.2349, 0.3496, 0.453, 0.3359, 0.4596, 0.3202, 0.4275, 0.2357, 0.1634, 0.2481, 0.1949, 0.2265, 0.2024, 0.3238, 0.3874, 0.3365, 0.4198, 0.3202, 0.4275, 0.2232, 0.1316, 0.2357, 0.1634, 0.2165, 0.1697, 0.3081, 0.3475, 0.3238, 0.3874, 0.3037, 0.3962, 0.2104, 0.099, 0.2232, 0.1316, 0.2073, 0.1367, 0.3081, 0.3475, 0.2844, 0.3573, 0.2739, 0.3323, 0.1968, 0.06457, 0.2104, 0.099, 0.1986, 0.1026, 0.2982, 0.3223, 0.2739, 0.3323, 0.261, 0.2999, 0.273, 0.2583, 0.2856, 0.2902, 0.261, 0.2999, 0.2844, 0.3573, 0.3037, 0.3962, 0.2838, 0.407, 0.1986, 0.1026, 0.2073, 0.1367, 0.1905, 0.1397, 0.2844, 0.3573, 0.2606, 0.3684, 0.2492, 0.343, 0.1902, 0.06652, 0.1986, 0.1026, 0.1861, 0.1044, 0.2739, 0.3323, 0.2492, 0.343, 0.2357, 0.3097, 0.2487, 0.2674, 0.261, 0.2999, 0.2357, 0.3097, 0.3719, 0.5271, 0.3668, 0.5313, 0.3436, 0.4995, 0.2372, 0.2349, 0.2487, 0.2674, 0.2234, 0.2761, 0.3529, 0.4924, 0.3436, 0.4995, 0.323, 0.4686, 0.2265, 0.2024, 0.2372, 0.2349, 0.2128, 0.2422, 0.3359, 0.4596, 0.323, 0.4686, 0.3042, 0.4375, 0.2165, 0.1697, 0.2265, 0.2024, 0.2038, 0.2082, 0.3037, 0.3962, 0.3202, 0.4275, 0.3042, 0.4375, 0.2073, 0.1367, 0.2165, 0.1697, 0.1964, 0.1741, 0.2128, 0.2422, 0.2234, 0.2761, 0.1966, 0.2844, 0.3436, 0.4995, 0.3352, 0.5086, 0.3108, 0.48, 0.2038, 0.2082, 0.2128, 0.2422, 0.1869, 0.2484, 0.323, 0.4686, 0.3108, 0.48, 0.2885, 0.4502, 0.1964, 0.1741, 0.2038, 0.2082, 0.1797, 0.2124, 0.2838, 0.407, 0.3042, 0.4375, 0.2885, 0.4502, 0.1905, 0.1397, 0.1964, 0.1741, 0.1751, 0.1764, 0.2606, 0.3684, 0.2838, 0.407, 0.2637, 0.42, 0.1861, 0.1044, 0.1905, 0.1397, 0.1729, 0.1405, 0.2606, 0.3684, 0.2361, 0.3811, 0.2235, 0.3548, 0.1833, 0.06725, 0.1861, 0.1044, 0.1732, 0.1042, 0.2492, 0.343, 0.2235, 0.3548, 0.209, 0.3199, 0.2234, 0.2761, 0.2357, 0.3097, 0.209, 0.3199, 0.3668, 0.5313, 0.3624, 0.5367, 0.3352, 0.5086, 0.1732, 0.1042, 0.1729, 0.1405, 0.1544, 0.1389, 0.2361, 0.3811, 0.2106, 0.3958, 0.1961, 0.3681, 0.1762, 0.06672, 0.1732, 0.1042, 0.1599, 0.1019, 0.2235, 0.3548, 0.1961, 0.3681, 0.1802, 0.3308, 0.1966, 0.2844, 0.209, 0.3199, 0.1802, 0.3308, 0.3624, 0.5367, 0.3589, 0.5431, 0.3278, 0.5197, 0.1869, 0.2484, 0.1966, 0.2844, 0.1676, 0.2925, 0.3352, 0.5086, 0.3278, 0.5197, 0.2993, 0.4942, 0.1797, 0.2124, 0.1869, 0.2484, 0.1587, 0.2536, 0.3108, 0.48, 0.2993, 0.4942, 0.2728, 0.4659, 0.1751, 0.1764, 0.1797, 0.2124, 0.1537, 0.2147, 0.2637, 0.42, 0.2885, 0.4502, 0.2728, 0.4659, 0.1729, 0.1405, 0.1751, 0.1764, 0.1523, 0.1764, 0.2361, 0.3811, 0.2637, 0.42, 0.2431, 0.4359, 0.1537, 0.2147, 0.1587, 0.2536, 0.1276, 0.2574, 0.2993, 0.4942, 0.2888, 0.5113, 0.2572, 0.4853, 0.1523, 0.1764, 0.1537, 0.2147, 0.1252, 0.2149, 0.2431, 0.4359, 0.2728, 0.4659, 0.2572, 0.4853, 0.1544, 0.1389, 0.1523, 0.1764, 0.1278, 0.1738, 0.2106, 0.3958, 0.2431, 0.4359, 0.2216, 0.4552, 0.1599, 0.1019, 0.1544, 0.1389, 0.135, 0.1346, 0.2106, 0.3958, 0.1834, 0.4131, 0.1665, 0.3835, 0.1691, 0.06487, 0.1599, 0.1019, 0.1465, 0.09727, 0.1961, 0.3681, 0.1665, 0.3835, 0.1485, 0.3428, 0.1676, 0.2925, 0.1802, 0.3308, 0.1485, 0.3428, 0.3589, 0.5431, 0.3565, 0.5505, 0.3218, 0.5329, 0.1587, 0.2536, 0.1676, 0.2925, 0.1353, 0.3004, 0.3278, 0.5197, 0.3218, 0.5329, 0.2888, 0.5113, 0.1623, 0.0617, 0.1465, 0.09727, 0.1333, 0.0902, 0.1665, 0.3835, 0.1337, 0.4016, 0.1127, 0.3563, 0.1353, 0.3004, 0.1485, 0.3428, 0.1127, 0.3563, 0.3565, 0.5505, 0.3552, 0.5587, 0.3174, 0.5481, 0.1276, 0.2574, 0.1353, 0.3004, 0.09871, 0.3083, 0.3218, 0.5329, 0.3174, 0.5481, 0.2795, 0.5318, 0.1252, 0.2149, 0.1276, 0.2574, 0.09252, 0.2597, 0.2888, 0.5113, 0.2795, 0.5318, 0.2417, 0.5089, 0.1278, 0.1738, 0.1252, 0.2149, 0.09371, 0.2125, 0.2216, 0.4552, 0.2572, 0.4853, 0.2417, 0.5089, 0.135, 0.1346, 0.1278, 0.1738, 0.1015, 0.168, 0.1834, 0.4131, 0.2216, 0.4552, 0.1992, 0.4788, 0.1465, 0.09727, 0.135, 0.1346, 0.1149, 0.1271, 0.1834, 0.4131, 0.154, 0.4337, 0.1337, 0.4016, 0.2795, 0.5318, 0.2719, 0.5558, 0.2268, 0.5376, 0.1015, 0.168, 0.09371, 0.2125, 0.05853, 0.2065, 0.1992, 0.4788, 0.2417, 0.5089, 0.2268, 0.5376, 0.1149, 0.1271, 0.1015, 0.168, 0.07313, 0.1581, 0.154, 0.4337, 0.1992, 0.4788, 0.1758, 0.5075, 0.1333, 0.0902, 0.1149, 0.1271, 0.09437, 0.1159, 0.154, 0.4337, 0.1221, 0.4589, 0.09686, 0.4237, 0.1558, 0.05719, 0.1333, 0.0902, 0.1205, 0.08046, 0.1337, 0.4016, 0.09686, 0.4237, 0.07124, 0.3719, 0.09871, 0.3083, 0.1127, 0.3563, 0.07124, 0.3719, 0.3552, 0.5587, 0.3552, 0.5676, 0.315, 0.5652, 0.09252, 0.2597, 0.09871, 0.3083, 0.05623, 0.3159, 0.3174, 0.5481, 0.315, 0.5652, 0.2719, 0.5558, 0.09371, 0.2125, 0.09252, 0.2597, 0.05238, 0.2598, 0.09686, 0.4237, 0.05489, 0.4516, 0.02124, 0.3909, 0.05623, 0.3159, 0.07124, 0.3719, 0.02124, 0.3909, 0.3552, 0.5676, 0.3567, 0.5767, 0.3152, 0.5841, 0.05238, 0.2598, 0.05623, 0.3159, 0.00575, 0.3229, 0.315, 0.5652, 0.3152, 0.5841, 0.267, 0.5839, 0.05853, 0.2065, 0.05238, 0.2598, 0.00575, 0.2565, 0.2719, 0.5558, 0.267, 0.5839, 0.213, 0.5724, 0.07313, 0.1581, 0.05853, 0.2065, 0.01903, 0.1956, 0.1758, 0.5075, 0.2268, 0.5376, 0.213, 0.5724, 0.09437, 0.1159, 0.07313, 0.1581, 0.04278, 0.143, 0.1221, 0.4589, 0.1758, 0.5075, 0.1515, 0.5427, 0.1205, 0.08046, 0.09437, 0.1159, 0.0738, 0.1004, 0.1221, 0.4589, 0.08781, 0.49, 0.05489, 0.4516, 0.1501, 0.05139, 0.1205, 0.08046, 0.1089, 0.06787, 0.8442, 0.4496, 0.8226, 0.4845, 0.779, 0.459, 0.9589, 0.8576, 0.925, 0.8415, 0.9419, 0.7847, 0.7909, 0.4273, 0.779, 0.459, 0.7347, 0.4426, 0.9836, 0.7939, 0.9419, 0.7847, 0.948, 0.7126, 0.7391, 0.4172, 0.7347, 0.4426, 0.6914, 0.4344, 0.9923, 0.6614, 0.9943, 0.7119, 0.948, 0.7126, 0.6914, 0.4173, 0.6914, 0.4344, 0.65, 0.4333, 0.9755, 0.5941, 0.9923, 0.6614, 0.9425, 0.6696, 0.9755, 0.5941, 0.926, 0.6142, 0.8989, 0.563, 0.892, 0.9357, 0.8565, 0.9587, 0.8514, 0.9509, 0.9406, 0.5337, 0.8989, 0.563, 0.8634, 0.5193, 0.9271, 0.9027, 0.892, 0.9357, 0.8793, 0.9218, 0.8954, 0.4852, 0.8634, 0.5193, 0.8226, 0.4845, 0.9589, 0.8576, 0.9271, 0.9027, 0.9044, 0.8856, 0.926, 0.6142, 0.885, 0.6311, 0.8626, 0.5864, 0.8793, 0.9218, 0.8514, 0.9509, 0.8454, 0.9444, 0.8989, 0.563, 0.8626, 0.5864, 0.834, 0.5466, 0.9044, 0.8856, 0.8793, 0.9218, 0.8659, 0.9109, 0.8634, 0.5193, 0.834, 0.5466, 0.801, 0.5128, 0.925, 0.8415, 0.9044, 0.8856, 0.8825, 0.8731, 0.8226, 0.4845, 0.801, 0.5128, 0.7649, 0.4855, 0.925, 0.8415, 0.8945, 0.8306, 0.9052, 0.7796, 0.779, 0.459, 0.7649, 0.4855, 0.7272, 0.4648, 0.9419, 0.7847, 0.9052, 0.7796, 0.9075, 0.7159, 0.7347, 0.4426, 0.7272, 0.4648, 0.6887, 0.4503, 0.9425, 0.6696, 0.948, 0.7126, 0.9075, 0.7159, 0.6914, 0.4344, 0.6887, 0.4503, 0.6497, 0.4415, 0.926, 0.6142, 0.9425, 0.6696, 0.9005, 0.6785, 0.8945, 0.8306, 0.8672, 0.8239, 0.8727, 0.7776, 0.7649, 0.4855, 0.7496, 0.5078, 0.7176, 0.4839, 0.9052, 0.7796, 0.8727, 0.7776, 0.8719, 0.7208, 0.7272, 0.4648, 0.7176, 0.4839, 0.6838, 0.4645, 0.9005, 0.6785, 0.9075, 0.7159, 0.8719, 0.7208, 0.6887, 0.4503, 0.6838, 0.4645, 0.648, 0.4491, 0.885, 0.6311, 0.9005, 0.6785, 0.8641, 0.6876, 0.885, 0.6311, 0.8496, 0.6456, 0.8304, 0.6056, 0.8659, 0.9109, 0.8454, 0.9444, 0.8389, 0.9393, 0.8626, 0.5864, 0.8304, 0.6056, 0.8068, 0.5688, 0.8825, 0.8731, 0.8659, 0.9109, 0.8523, 0.9028, 0.834, 0.5466, 0.8068, 0.5688, 0.7796, 0.5361, 0.8945, 0.8306, 0.8825, 0.8731, 0.8617, 0.8645, 0.801, 0.5128, 0.7796, 0.5361, 0.7496, 0.5078, 0.8496, 0.6456, 0.8182, 0.6584, 0.8014, 0.6217, 0.8523, 0.9028, 0.8389, 0.9393, 0.832, 0.9355, 0.8304, 0.6056, 0.8014, 0.6217, 0.7813, 0.5872, 0.8617, 0.8645, 0.8523, 0.9028, 0.8389, 0.8973, 0.8068, 0.5688, 0.7813, 0.5872, 0.7586, 0.5553, 0.8672, 0.8239, 0.8617, 0.8645, 0.8423, 0.8591, 0.7796, 0.5361, 0.7586, 0.5553, 0.7335, 0.5264, 0.8672, 0.8239, 0.8425, 0.8204, 0.8438, 0.7781, 0.7496, 0.5078, 0.7335, 0.5264, 0.7064, 0.5003, 0.8727, 0.7776, 0.8438, 0.7781, 0.8403, 0.7266, 0.7176, 0.4839, 0.7064, 0.5003, 0.6771, 0.477, 0.8641, 0.6876, 0.8719, 0.7208, 0.8403, 0.7266, 0.6838, 0.4645, 0.6771, 0.477, 0.6452, 0.4561, 0.8496, 0.6456, 0.8641, 0.6876, 0.832, 0.6965, 0.7335, 0.5264, 0.7168, 0.5418, 0.6939, 0.5141, 0.8438, 0.7781, 0.8179, 0.7806, 0.8116, 0.7333, 0.7064, 0.5003, 0.6939, 0.5141, 0.669, 0.4877, 0.832, 0.6965, 0.8403, 0.7266, 0.8116, 0.7333, 0.6771, 0.477, 0.669, 0.4877, 0.6413, 0.4623, 0.8182, 0.6584, 0.832, 0.6965, 0.8029, 0.7054, 0.8182, 0.6584, 0.7897, 0.67, 0.7746, 0.6356, 0.8389, 0.8973, 0.832, 0.9355, 0.8251, 0.9332, 0.8014, 0.6217, 0.7746, 0.6356, 0.7572, 0.6026, 0.8423, 0.8591, 0.8389, 0.8973, 0.8259, 0.8941, 0.7813, 0.5872, 0.7572, 0.6026, 0.7379, 0.5713, 0.8425, 0.8204, 0.8423, 0.8591, 0.8243, 0.8566, 0.7586, 0.5553, 0.7379, 0.5713, 0.7168, 0.5418, 0.8425, 0.8204, 0.8203, 0.8195, 0.8179, 0.7806, 0.7746, 0.6356, 0.7493, 0.6477, 0.734, 0.6157, 0.8243, 0.8566, 0.8259, 0.8941, 0.8136, 0.8932, 0.7572, 0.6026, 0.734, 0.6157, 0.7174, 0.5847, 0.8203, 0.8195, 0.8243, 0.8566, 0.8075, 0.8565, 0.7379, 0.5713, 0.7174, 0.5847, 0.6996, 0.5547, 0.8203, 0.8195, 0.8002, 0.821, 0.7943, 0.7847, 0.7168, 0.5418, 0.6996, 0.5547, 0.6805, 0.5255, 0.8179, 0.7806, 0.7943, 0.7847, 0.785, 0.7406, 0.6939, 0.5141, 0.6805, 0.5255, 0.6597, 0.4967, 0.8029, 0.7054, 0.8116, 0.7333, 0.785, 0.7406, 0.669, 0.4877, 0.6597, 0.4967, 0.6364, 0.4675, 0.7897, 0.67, 0.8029, 0.7054, 0.7761, 0.7142, 0.7897, 0.67, 0.7632, 0.6807, 0.7493, 0.6477, 0.8259, 0.8941, 0.8251, 0.9332, 0.8182, 0.9322, 0.6805, 0.5255, 0.6662, 0.5347, 0.6494, 0.5038, 0.7761, 0.7142, 0.785, 0.7406, 0.7601, 0.7487, 0.6597, 0.4967, 0.6494, 0.5038, 0.6309, 0.4717, 0.7632, 0.6807, 0.7761, 0.7142, 0.7507, 0.7232, 0.7632, 0.6807, 0.738, 0.6908, 0.7249, 0.6586, 0.8136, 0.8932, 0.8182, 0.9322, 0.8117, 0.9326, 0.7493, 0.6477, 0.7249, 0.6586, 0.7112, 0.627, 0.8075, 0.8565, 0.8136, 0.8932, 0.8019, 0.8944, 0.734, 0.6157, 0.7112, 0.627, 0.6969, 0.5959, 0.8002, 0.821, 0.8075, 0.8565, 0.792, 0.8587, 0.7174, 0.5847, 0.6969, 0.5959, 0.6819, 0.5652, 0.8002, 0.821, 0.7817, 0.8245, 0.7724, 0.7904, 0.6996, 0.5547, 0.6819, 0.5652, 0.6662, 0.5347, 0.7943, 0.7847, 0.7724, 0.7904, 0.7601, 0.7487, 0.792, 0.8587, 0.8019, 0.8944, 0.791, 0.8976, 0.7112, 0.627, 0.6884, 0.6367, 0.676, 0.6051, 0.7817, 0.8245, 0.792, 0.8587, 0.7775, 0.8632, 0.6969, 0.5959, 0.676, 0.6051, 0.6636, 0.5736, 0.7817, 0.8245, 0.7644, 0.83, 0.7517, 0.7977, 0.6819, 0.5652, 0.6636, 0.5736, 0.6511, 0.5418, 0.7724, 0.7904, 0.7517, 0.7977, 0.736, 0.7577, 0.6662, 0.5347, 0.6511, 0.5418, 0.6382, 0.5092, 0.7507, 0.7232, 0.7601, 0.7487, 0.736, 0.7577, 0.6494, 0.5038, 0.6382, 0.5092, 0.6247, 0.4748, 0.738, 0.6908, 0.7507, 0.7232, 0.7261, 0.7325, 0.738, 0.6908, 0.7135, 0.7004, 0.7009, 0.6685, 0.8019, 0.8944, 0.8117, 0.9326, 0.8055, 0.9344, 0.7249, 0.6586, 0.7009, 0.6685, 0.6884, 0.6367])
me_x.materials.append(mat_x)
me_x.update()

# ---- objects
ob_x = bpy.data.objects.new('球', me_x)

# ---- transforms, parenting, visibility, modifiers, constraints
ob_x.location = (0.0, 0.0, 0.0)

# ---- collection membership
col_collection.objects.link(ob_x)

# ---- scene / render settings (as saved in the file)
scene.frame_start = 1; scene.frame_end = 250; scene.frame_set(1)
scene.render.engine = 'BLENDER_EEVEE_NEXT'
bpy.context.view_layer.update()

# ---- added for rendering (the .blend has no active camera and no usable light): camera, sun
cam_auto = bpy.data.cameras.new('AutoCamera')
cam_auto.lens = 50.0
cam_auto.sensor_width = 36.0
cam_auto.clip_end = 1000.0
ob_auto_camera = bpy.data.objects.new('AutoCamera', cam_auto)
scene.collection.objects.link(ob_auto_camera)
ob_auto_camera.location = (3.63121, -4.35745, 2.90497)
ob_auto_camera.rotation_euler = (1.09748, -7.21219e-08, 0.694738)
scene.camera = ob_auto_camera
light_auto_sun = bpy.data.lights.new('AutoSun', 'SUN')
light_auto_sun.energy = 3.0
light_auto_sun.angle = 0.0523599
ob_auto_sun = bpy.data.objects.new('AutoSun', light_auto_sun)
scene.collection.objects.link(ob_auto_sun)
ob_auto_sun.rotation_euler = (0.872665, 0.174533, 0.523599)
bpy.context.view_layer.update()
